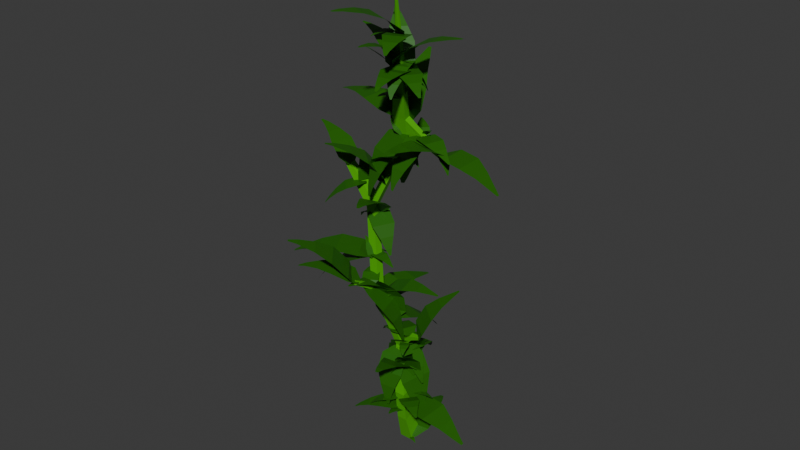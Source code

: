 # Source: 3.blend  (saved by Blender 4.0.36; exported with 4.5.12 LTS)
import bpy
from mathutils import Matrix  # noqa: F401  (used for matrix-valued properties, if any)

bpy.ops.wm.read_factory_settings(use_empty=True)
scene = bpy.context.scene
scene.name = 'Scene'

# ---- collections
col_collection = bpy.data.collections.new('Collection'); scene.collection.children.link(col_collection)

# ---- materials (node trees are filled in below, after node groups)
mat_material_006 = bpy.data.materials.new('Material.006')
mat_material_006.use_transparent_shadow = False
mat_material_005 = bpy.data.materials.new('Material.005')
mat_material_005.use_transparent_shadow = False

# ---- material node trees
mat_material_006.use_nodes = True; mat_material_006.node_tree.nodes.clear()
_N = mat_material_006.node_tree.nodes; _L = mat_material_006.node_tree.links
n0 = _N.new('ShaderNodeBsdfPrincipled'); n0.name = 'Principled BSDF'; n0.location = (10, 300)
n0.distribution = 'GGX'
n0.subsurface_method = 'RANDOM_WALK_SKIN'
n0.inputs[0].default_value = (0.07013, 0.3972, 0.0, 1.0)
n0.inputs[3].default_value = 1.45
n0.inputs[27].default_value = (0.0, 0.0, 0.0, 1.0)
n0.inputs[28].default_value = 1.0
n1 = _N.new('ShaderNodeOutputMaterial'); n1.name = 'Material Output'; n1.location = (300, 300)
_L.new(n0.outputs[0], n1.inputs[0])
n1.is_active_output = True
mat_material_005.use_nodes = True; mat_material_005.node_tree.nodes.clear()
_N = mat_material_005.node_tree.nodes; _L = mat_material_005.node_tree.links
n0 = _N.new('ShaderNodeBsdfPrincipled'); n0.name = 'Principled BSDF'; n0.location = (10, 300)
n0.distribution = 'GGX'
n0.subsurface_method = 'RANDOM_WALK_SKIN'
n0.inputs[0].default_value = (0.01744, 0.1336, 0.0, 1.0)
n0.inputs[3].default_value = 1.45
n0.inputs[27].default_value = (0.0, 0.0, 0.0, 1.0)
n0.inputs[28].default_value = 1.0
n1 = _N.new('ShaderNodeOutputMaterial'); n1.name = 'Material Output'; n1.location = (300, 300)
_L.new(n0.outputs[0], n1.inputs[0])
n1.is_active_output = True

# ---- world
world_world = bpy.data.worlds.new('World'); scene.world = world_world
world_world.use_nodes = True; world_world.node_tree.nodes.clear()
_N = world_world.node_tree.nodes; _L = world_world.node_tree.links
n0 = _N.new('ShaderNodeOutputWorld'); n0.name = 'World Output'; n0.location = (300, 300)
n1 = _N.new('ShaderNodeBackground'); n1.name = 'Background'; n1.location = (10, 300)
n1.inputs[0].default_value = (0.05088, 0.05088, 0.05088, 1.0)
_L.new(n1.outputs[0], n0.inputs[0])
n0.is_active_output = True
world_world.color = (0.05088, 0.05088, 0.05088)
world_world.use_sun_shadow = False
world_world.sun_shadow_jitter_overblur = 0.0

# ---- meshes
me_cube_005 = bpy.data.meshes.new('Cube.005')
me_cube_005.from_pydata([(1.309, -11.22, -30.14), (1.571, -10.88, -26.1), (1.309, -9.219, -30.14), (1.571, -9.403, -26.1), (3.309, -11.22, -30.14), (3.048, -10.88, -26.1), (3.309, -9.219, -30.14), (3.048, -9.403, -26.1), (1.571, -9.9, -21.84), (1.571, -8.423, -21.84), (3.048, -8.423, -21.84), (3.048, -9.9, -21.84), (0.3117, -6.176, -16.36), (0.3117, -4.959, -16.36), (1.528, -4.959, -16.36), (1.528, -6.176, -16.36), (-2.62, -4.919, -7.937), (-2.62, -3.703, -7.937), (-1.404, -3.703, -7.937), (-1.404, -4.919, -7.937), (-4.943, 0.4581, 1.43), (-4.943, 1.674, 1.43), (-3.726, 1.674, 1.43), (-3.726, 0.4581, 1.43), (-1.186, 5.812, 9.736), (-1.186, 7.028, 9.736), (0.03051, 7.028, 9.736), (0.03051, 5.812, 9.736), (0.6582, 7.16, 22.72), (0.6582, 7.85, 22.72), (1.516, 7.633, 22.15), (1.516, 6.943, 22.15), (0.9757, 9.124, 29.92), (1.015, 9.561, 30.09), (1.51, 9.157, 30.48), (1.471, 8.721, 30.31), (-0.03641, -4.81, -15.36), (1.18, -4.81, -15.36), (1.18, -6.027, -15.36), (-0.03641, -6.027, -15.36), (3.223, -5.175, -14.41), (3.223, -5.901, -14.41), (3.016, -5.086, -13.81), (3.016, -5.811, -13.81), (4.576, -5.288, -13.82), (4.576, -5.756, -13.82), (4.442, -5.23, -13.43), (4.442, -5.698, -13.43), (-1.631, -3.176, -7.02), (-1.631, -4.393, -7.02), (-2.848, -4.393, -7.02), (-2.848, -3.176, -7.02), (-3.205, 1.201, 2.582), (-4.422, 1.201, 2.582), (-4.422, 2.417, 2.582), (-3.205, 2.417, 2.582), (0.2792, 7.121, 13.18), (0.2792, 6.219, 13.18), (-1.858, 6.219, 13.18), (-1.858, 7.121, 13.18), (-1.685, -7.874, -4.133), (-2.428, -7.874, -4.133), (-1.824, -7.553, -3.574), (-2.566, -7.553, -3.574), (-8.85, 2.37, 6.654), (-8.85, 3.03, 6.654), (-8.567, 2.773, 7.279), (-8.567, 3.433, 7.279), (2.47, 6.8, 9.851), (2.47, 6.101, 9.851), (2.635, 6.197, 11.05), (2.635, 6.868, 11.05), (5.105, 6.362, 8.565), (5.105, 5.811, 8.565), (5.235, 5.887, 9.508), (5.235, 6.416, 9.508), (0.4245, -4.457, -7.319), (-2.64, -3.841, -7.537), (0.09191, -5.54, -5.704), (-2.973, -4.923, -5.922), (-0.6107, -4.031, -8.581), (-1.595, -3.833, -8.651), (-0.8265, -6.71, -4.742), (-2.715, -6.33, -4.877), (-1.675, -7.959, -4.066), (-2.513, -7.79, -4.126), (-2.034, -8.678, -3.769), (-2.324, -8.619, -3.79), (-3.748, -2.303, -4.085), (-3.528, -2.045, -4.177), (-3.915, -2.158, -4.078), (-3.695, -1.9, -4.169), (-3.584, -2.296, -4.178), (-3.513, -2.213, -4.207), (-4.018, -2.002, -4.145), (-3.882, -1.843, -4.202), (-4.113, -1.871, -4.235), (-4.053, -1.801, -4.26), (-4.169, -1.813, -4.288), (-4.148, -1.789, -4.297), (6.552, 8.346, 8.859), (6.645, 4.421, 10.25), (9.128, 8.24, 8.389), (9.221, 4.315, 9.778), (5.039, 6.701, 9.029), (5.068, 5.441, 9.475), (11.09, 7.175, 7.644), (11.15, 4.756, 8.5), (12.73, 6.105, 6.65), (12.76, 5.032, 7.03), (13.54, 5.629, 6.003), (13.55, 5.257, 6.135), (2.87, 5.462, 10.03), (1.658, 5.844, 9.896), (2.715, 4.811, 9.583), (1.503, 5.194, 9.448), (2.549, 6.07, 10.06), (2.16, 6.193, 10.02), (2.41, 4.469, 9.024), (1.663, 4.705, 8.941), (2.169, 4.231, 8.441), (1.838, 4.336, 8.404), (2.089, 4.119, 8.12), (1.974, 4.155, 8.107), (1.581, 6.739, 17.89), (-1.676, 8.559, 17.24), (1.084, 6.673, 20.22), (-2.173, 8.493, 19.57), (0.3452, 6.934, 16.28), (-0.7005, 7.519, 16.07), (-0.2305, 6.423, 21.89), (-2.238, 7.544, 21.49), (-1.55, 5.911, 23.3), (-2.441, 6.409, 23.12), (-2.18, 5.511, 24.02), (-2.489, 5.684, 23.96), (0.6223, -9.774, -28.77), (4.941, -9.123, -29.0), (0.2022, -7.062, -28.98), (4.521, -6.411, -29.21), (2.459, -11.09, -29.43), (3.845, -10.88, -29.5), (0.6642, -4.819, -29.91), (3.326, -4.418, -30.06), (1.069, -2.894, -31.12), (2.25, -2.716, -31.19), (1.154, -1.948, -31.85), (1.564, -1.887, -31.87), (0.3611, 6.153, 8.969), (0.001302, 4.741, 9.468), (1.235, 5.834, 8.696), (0.8753, 4.422, 9.195), (-0.3487, 5.741, 9.087), (-0.4642, 5.287, 9.247), (1.776, 5.249, 8.344), (1.554, 4.379, 8.651), (2.195, 4.702, 7.912), (2.097, 4.315, 8.049), (2.401, 4.453, 7.642), (2.366, 4.319, 7.689), (0.7611, 6.093, 16.88), (-0.8235, 6.497, 16.74), (0.5211, 5.414, 17.62), (-1.063, 5.818, 17.48), (0.264, 6.435, 16.24), (-0.2447, 6.565, 16.19), (-0.007896, 4.753, 18.01), (-0.9846, 5.002, 17.92), (-0.4937, 4.073, 18.23), (-0.927, 4.183, 18.2), (-0.7027, 3.686, 18.32), (-0.853, 3.724, 18.31), (1.106, 6.606, 10.8), (2.408, 7.726, 10.4), (0.4987, 7.449, 11.19), (1.801, 8.569, 10.79), (1.823, 6.6, 10.18), (2.241, 6.96, 10.05), (0.1467, 8.381, 11.16), (0.9497, 9.072, 10.92), (-0.2178, 9.221, 10.99), (0.1384, 9.527, 10.88), (-0.4561, 9.622, 10.87), (-0.3325, 9.729, 10.83), (-0.8531, -1.637, -8.49), (0.08258, -4.806, -7.37), (1.183, -0.9041, -8.117), (2.118, -4.073, -6.996), (-1.482, -3.381, -8.792), (-1.182, -4.399, -8.432), (3.148, -1.068, -8.137), (3.725, -3.021, -7.446), (4.949, -1.303, -8.445), (5.205, -2.17, -8.138), (5.86, -1.363, -8.721), (5.949, -1.664, -8.614), (-2.021, -3.244, -7.728), (-0.7259, -7.182, -6.335), (-0.1346, -3.332, -9.73), (1.161, -7.27, -8.337), (-3.041, -4.986, -6.516), (-2.625, -6.25, -6.068), (1.15, -4.47, -11.51), (1.949, -6.897, -10.65), (2.013, -5.651, -13.3), (2.367, -6.728, -12.91), (2.333, -6.197, -14.31), (2.456, -6.571, -14.18), (-0.515, 6.123, 8.58), (-1.01, 6.153, 8.57), (-0.5313, 5.944, 8.836), (-1.026, 5.974, 8.826), (-0.696, 6.168, 8.389), (-0.855, 6.178, 8.386), (-0.6424, 5.74, 8.993), (-0.9476, 5.758, 8.986), (-0.7431, 5.525, 9.104), (-0.8785, 5.533, 9.101), (-0.7814, 5.404, 9.152), (-0.8284, 5.407, 9.151), (-0.1614, 8.032, 20.88), (2.485, 8.266, 20.8), (-0.2638, 8.642, 19.32), (2.383, 8.876, 19.24), (0.9254, 7.389, 21.55), (1.775, 7.464, 21.53), (0.1924, 8.772, 17.9), (1.824, 8.916, 17.85), (0.6182, 8.662, 16.56), (1.342, 8.726, 16.54), (0.7686, 8.532, 15.87), (1.02, 8.554, 15.86), (3.515, 7.92, 25.53), (0.593, 6.794, 25.93), (4.259, 6.302, 26.41), (1.337, 5.176, 26.81), (2.027, 8.16, 24.75), (1.089, 7.799, 24.87), (4.325, 4.549, 26.74), (2.524, 3.854, 26.98), (4.386, 2.883, 26.77), (3.587, 2.575, 26.88), (4.5, 2.031, 26.69), (4.222, 1.924, 26.73), (-8.362, 1.271, 8.052), (-7.912, 4.37, 6.956), (-9.701, 1.975, 9.492), (-9.251, 5.073, 8.396), (-7.85, 1.99, 6.5), (-7.706, 2.984, 6.148), (-11.1, 3.069, 10.09), (-10.83, 4.979, 9.411), (-12.55, 4.002, 10.41), (-12.43, 4.849, 10.11), (-13.36, 4.38, 10.54), (-13.32, 4.674, 10.43), (-0.2235, 6.548, 9.194), (-0.2069, 6.529, 9.2), (-0.2145, 6.559, 9.202), (-0.1978, 6.54, 9.209), (-0.22, 6.536, 9.188), (-0.2147, 6.53, 9.19), (-0.2016, 6.565, 9.206), (-0.1914, 6.553, 9.211), (-0.1891, 6.571, 9.209), (-0.1845, 6.565, 9.21), (-0.1828, 6.574, 9.209), (-0.1812, 6.572, 9.209), (2.531, -6.778, -19.56), (1.286, -9.383, -18.64), (3.063, -6.399, -17.77), (1.818, -9.003, -16.85), (2.186, -8.2, -20.28), (1.786, -9.037, -19.99), (3.685, -6.828, -16.23), (2.917, -8.434, -15.67), (4.46, -7.343, -14.93), (4.119, -8.055, -14.68), (4.958, -7.574, -14.31), (4.84, -7.821, -14.22), (2.84, -3.743, -12.75), (5.854, -6.092, -11.92), (3.629, -2.134, -11.06), (6.643, -4.482, -10.23), (3.885, -5.235, -13.8), (4.852, -5.989, -13.53), (5.196, -0.9957, -9.994), (7.053, -2.443, -9.482), (6.769, 0.1504, -9.308), (7.593, -0.4918, -9.081), (7.545, 0.8423, -9.06), (7.831, 0.6195, -8.981), (2.758, -8.76, -26.56), (3.428, -9.435, -26.32), (3.187, -8.319, -26.52), (3.857, -8.994, -26.28), (2.808, -9.279, -26.64), (3.023, -9.495, -26.57), (3.696, -8.114, -26.59), (4.109, -8.53, -26.44), (4.162, -7.949, -26.74), (4.346, -8.133, -26.68), (4.386, -7.851, -26.85), (4.45, -7.915, -26.83), (-2.794, -1.217, -4.219), (-3.117, -2.991, -3.591), (-1.612, -1.381, -4.075), (-1.935, -3.155, -3.447), (-3.551, -1.901, -4.347), (-3.655, -2.471, -4.145), (-0.7035, -1.961, -4.134), (-0.9023, -3.055, -3.747), (0.09925, -2.534, -4.344), (0.01107, -3.019, -4.173), (0.5171, -2.795, -4.518), (0.4865, -2.963, -4.458), (1.117, -5.626, -14.41), (3.048, -4.164, -14.93), (0.5606, -5.4, -15.85), (2.492, -3.938, -16.36), (2.358, -5.512, -13.93), (2.978, -5.043, -14.1), (0.694, -5.262, -17.23), (1.884, -4.361, -17.55), (0.9339, -5.314, -18.52), (1.462, -4.914, -18.66), (1.04, -5.434, -19.18), (1.223, -5.295, -19.23), (2.045, 6.705, 23.09), (-0.8903, 7.183, 22.92), (1.782, 5.628, 24.6), (-1.153, 6.106, 24.43), (1.035, 7.102, 21.91), (0.09291, 7.255, 21.85), (0.961, 4.461, 25.49), (-0.8482, 4.755, 25.39), (0.2063, 3.228, 26.11), (-0.5963, 3.358, 26.07), (-0.1055, 2.525, 26.38), (-0.3839, 2.57, 26.37), (-1.251, 5.325, 11.76), (-0.4277, 6.961, 11.18), (-2.05, 5.958, 12.41), (-1.227, 7.593, 11.83), (-0.6854, 5.603, 10.94), (-0.4211, 6.128, 10.75), (-2.729, 6.789, 12.57), (-2.221, 7.797, 12.21), (-3.424, 7.526, 12.57), (-3.199, 7.973, 12.42), (-3.831, 7.857, 12.55), (-3.753, 8.012, 12.49), (0.7744, 9.983, 21.32), (1.362, 5.648, 22.85), (3.017, 10.87, 22.96), (3.605, 6.534, 24.49), (0.2173, 7.719, 20.43), (0.4061, 6.328, 20.92), (5.41, 10.61, 23.99), (5.772, 7.936, 24.94), (7.762, 10.29, 24.59), (7.923, 9.101, 25.01), (9.017, 10.22, 24.75), (9.073, 9.804, 24.89), (2.815, -7.624, -22.43), (3.95, -8.768, -22.02), (3.553, -7.061, -22.91), (4.689, -8.204, -22.5), (2.786, -8.498, -22.24), (3.15, -8.865, -22.11), (4.314, -6.96, -23.45), (5.014, -7.665, -23.2), (4.955, -6.95, -24.05), (5.266, -7.262, -23.94), (5.24, -6.937, -24.4), (5.348, -7.045, -24.36), (2.8, -5.896, -15.14), (1.69, -6.542, -14.91), (3.229, -6.522, -14.82), (2.119, -7.168, -14.6), (2.154, -5.879, -15.41), (1.798, -6.086, -15.34), (3.372, -7.239, -14.72), (2.688, -7.637, -14.58), (3.499, -7.915, -14.74), (3.196, -8.092, -14.68), (3.595, -8.255, -14.79), (3.489, -8.317, -14.77), (1.146, -6.239, -16.57), (1.599, -4.718, -17.11), (0.4566, -5.798, -15.91), (0.909, -4.277, -16.45), (1.511, -5.919, -17.33), (1.656, -5.43, -17.51), (-0.2057, -5.164, -15.67), (0.07316, -4.226, -16.0), (-0.8888, -4.61, -15.58), (-0.7651, -4.194, -15.72), (-1.279, -4.372, -15.55), (-1.236, -4.228, -15.6), (-8.353, 2.673, 6.867), (-8.236, 2.578, 6.9), (-8.323, 2.735, 6.936), (-8.206, 2.639, 6.97), (-8.311, 2.615, 6.824), (-8.273, 2.584, 6.835), (-8.262, 2.778, 6.982), (-8.189, 2.719, 7.003), (-8.199, 2.822, 7.012), (-8.167, 2.795, 7.022), (-8.169, 2.848, 7.024), (-8.157, 2.839, 7.027), (1.807, -4.463, -15.15), (2.215, -5.082, -14.93), (2.144, -4.172, -14.95), (2.552, -4.791, -14.73), (1.836, -4.856, -15.28), (1.967, -5.055, -15.21), (2.555, -4.054, -14.86), (2.806, -4.436, -14.73), (2.95, -3.953, -14.85), (3.061, -4.122, -14.79), (3.149, -3.885, -14.86), (3.188, -3.944, -14.84), (-0.6934, 8.986, 20.26), (1.655, 7.731, 20.71), (-0.008667, 9.798, 18.94), (2.34, 8.542, 19.38), (-0.3077, 7.741, 20.9), (0.4461, 7.338, 21.05), (0.8654, 9.878, 17.69), (2.313, 9.104, 17.96), (1.568, 9.76, 16.45), (2.21, 9.417, 16.57), (1.839, 9.678, 15.77), (2.062, 9.559, 15.81), (2.86, 6.632, 21.61), (0.6226, 5.832, 21.89), (3.343, 5.217, 21.43), (1.105, 4.417, 21.71), (1.689, 7.142, 21.44), (0.9711, 6.886, 21.53), (3.242, 3.956, 20.95), (1.863, 3.463, 21.12), (3.112, 2.869, 20.32), (2.5, 2.651, 20.39), (3.095, 2.346, 19.92), (2.883, 2.27, 19.95), (-1.08, 1.324, 7.031), (-4.381, 4.117, 6.043), (-2.324, 0.7113, 9.454), (-5.625, 3.505, 8.466), (-1.991, 2.191, 5.001), (-3.05, 3.088, 4.683), (-4.32, 0.2112, 10.89), (-6.355, 1.933, 10.28), (-6.275, -0.5128, 11.96), (-7.178, 0.2513, 11.68), (-7.238, -1.045, 12.47), (-7.551, -0.7804, 12.37), (4.405, 6.017, 9.591), (4.888, 6.146, 9.545), (4.325, 6.245, 9.387), (4.808, 6.374, 9.342), (4.639, 5.888, 9.626), (4.794, 5.929, 9.611), (4.362, 6.4, 9.152), (4.659, 6.479, 9.124), (4.4, 6.506, 8.912), (4.532, 6.541, 8.9), (4.409, 6.547, 8.782), (4.454, 6.559, 8.777), (5.715, 6.494, 9.274), (5.276, 5.253, 9.714), (6.314, 6.105, 8.772), (5.875, 4.863, 9.211), (5.072, 6.233, 9.552), (4.931, 5.835, 9.693), (6.562, 5.545, 8.28), (6.291, 4.78, 8.55), (6.693, 5.048, 7.757), (6.573, 4.708, 7.877), (6.746, 4.828, 7.452), (6.704, 4.71, 7.494), (1.203, 7.373, 25.69), (-0.004234, 8.182, 25.4), (0.6664, 6.697, 26.04), (-0.541, 7.507, 25.75), (1.028, 7.953, 25.17), (0.6408, 8.213, 25.08), (-0.01293, 6.208, 26.05), (-0.7572, 6.707, 25.87), (-0.6196, 5.727, 25.93), (-0.9497, 5.949, 25.86), (-0.897, 5.445, 25.85), (-1.012, 5.522, 25.82), (0.7394, -6.448, -13.37), (2.153, -3.283, -14.49), (-1.327, -5.786, -14.11), (0.08654, -2.621, -15.22), (2.53, -5.852, -13.9), (2.984, -4.836, -14.26), (-2.602, -4.889, -15.45), (-1.73, -2.938, -16.14), (-3.644, -4.225, -16.93), (-3.257, -3.36, -17.23), (-4.189, -4.015, -17.73), (-4.055, -3.715, -17.84), (2.721, -9.521, -25.91), (0.6882, -9.67, -25.86), (2.799, -10.21, -24.84), (0.7667, -10.36, -24.78), (1.925, -9.466, -26.67), (1.272, -9.514, -26.65), (2.488, -11.08, -24.14), (1.235, -11.17, -24.11), (2.217, -11.99, -23.64), (1.661, -12.03, -23.62), (2.137, -12.5, -23.42), (1.944, -12.51, -23.41), (-3.205, -3.31, -3.469), (-2.672, -2.038, -3.918), (-3.62, -2.889, -2.773), (-3.087, -1.618, -3.222), (-2.962, -3.03, -4.156), (-2.79, -2.621, -4.3), (-4.045, -2.275, -2.435), (-3.717, -1.491, -2.713), (-4.52, -1.715, -2.218), (-4.374, -1.367, -2.341), (-4.807, -1.46, -2.119), (-4.757, -1.34, -2.161), (-1.77, 6.157, 8.53), (-0.8512, 4.65, 9.063), (-0.899, 6.822, 8.911), (0.01939, 5.316, 9.444), (-1.777, 5.203, 8.256), (-1.482, 4.72, 8.427), (0.1083, 7.052, 9.046), (0.6743, 6.123, 9.375), (1.063, 7.237, 9.016), (1.314, 6.825, 9.162), (1.544, 7.367, 8.941), (1.631, 7.225, 8.991), (-1.074, 8.009, 8.997), (-0.3677, 6.194, 9.639), (0.1363, 8.407, 8.791), (0.8427, 6.592, 9.433), (-1.492, 6.988, 9.047), (-1.266, 6.405, 9.253), (1.229, 8.261, 8.433), (1.665, 7.143, 8.828), (2.177, 8.062, 7.949), (2.37, 7.565, 8.124), (2.635, 7.989, 7.633), (2.702, 7.817, 7.694), (4.273, -6.642, -19.18), (1.263, -8.177, -18.64), (4.736, -6.807, -17.09), (1.726, -8.343, -16.54), (3.111, -7.616, -20.23), (2.145, -8.109, -20.06), (4.77, -7.736, -15.39), (2.915, -8.683, -15.06), (4.919, -8.829, -13.96), (4.096, -9.249, -13.81), (5.114, -9.426, -13.27), (4.829, -9.572, -13.21), (-2.527, -3.956, -9.311), (0.2745, -3.925, -9.322), (-2.547, -2.35, -10.04), (0.2541, -2.32, -10.05), (-1.456, -5.019, -9.318), (-0.5571, -5.009, -9.321), (-2.026, -1.246, -11.05), (-0.2992, -1.227, -11.05), (-1.559, -0.3867, -12.16), (-0.7931, -0.3783, -12.16), (-1.397, 0.0141, -12.79), (-1.132, 0.01701, -12.79), (2.927, 7.381, 11.21), (2.288, 6.544, 11.51), (3.352, 7.242, 11.74), (2.713, 6.405, 12.03), (2.542, 7.035, 10.93), (2.337, 6.766, 11.03), (3.665, 6.86, 12.11), (3.271, 6.344, 12.29), (3.989, 6.462, 12.37), (3.814, 6.233, 12.46), (4.185, 6.265, 12.48), (4.125, 6.185, 12.51), (-5.029, 2.558, 5.549), (-2.129, 4.706, 4.789), (-6.462, 4.243, 4.845), (-3.562, 6.391, 4.085), (-3.124, 2.221, 5.105), (-2.193, 2.91, 4.861), (-7.04, 5.787, 3.569), (-5.253, 7.111, 3.1), (-7.523, 7.02, 2.141), (-6.73, 7.607, 1.933), (-7.842, 7.549, 1.344), (-7.567, 7.752, 1.272), (2.454, -3.877, -19.04), (1.487, -8.319, -17.47), (4.035, -5.037, -21.35), (3.069, -9.479, -19.78), (0.5766, -4.926, -17.6), (0.2662, -6.352, -17.09), (4.464, -6.835, -23.34), (3.868, -9.573, -22.37), (4.473, -8.429, -25.32), (4.208, -9.644, -24.89), (4.391, -9.12, -26.44), (4.299, -9.541, -26.29), (2.03, -9.598, -22.02), (0.8337, -8.428, -22.43), (1.5, -10.35, -22.6), (0.3036, -9.175, -23.01), (2.017, -8.672, -22.07), (1.633, -8.296, -22.21), (0.9944, -10.65, -23.37), (0.2571, -9.928, -23.63), (0.6313, -10.87, -24.18), (0.3042, -10.55, -24.29), (0.505, -11.0, -24.61), (0.3916, -10.89, -24.65), (-4.065, -4.875, -3.214), (-5.596, -1.088, -4.554), (-6.393, -6.063, -3.912), (-7.924, -2.276, -5.252), (-3.104, -2.907, -3.961), (-3.595, -1.691, -4.391), (-8.3, -6.416, -5.377), (-9.243, -4.082, -6.202), (-9.827, -6.777, -7.016), (-10.25, -5.741, -7.382), (-10.51, -7.081, -7.919), (-10.66, -6.721, -8.046), (-4.626, 0.3349, -0.09745), (-4.7, 0.6589, -0.2121), (-4.793, 0.2541, -0.2182), (-4.867, 0.5781, -0.3328), (-4.526, 0.4947, -0.1172), (-4.55, 0.5988, -0.154), (-4.905, 0.2437, -0.3819), (-4.951, 0.4435, -0.4525), (-4.984, 0.2318, -0.5497), (-5.004, 0.3205, -0.5811), (-5.015, 0.216, -0.6391), (-5.022, 0.2467, -0.65), (1.791, 8.885, 30.04), (1.252, 9.008, 30.0), (1.725, 8.696, 30.33), (1.185, 8.819, 30.28), (1.612, 8.964, 29.81), (1.439, 9.004, 29.8), (1.555, 8.493, 30.49), (1.223, 8.569, 30.47), (1.398, 8.277, 30.61), (1.251, 8.31, 30.6), (1.331, 8.151, 30.67), (1.28, 8.163, 30.66), (-2.977, -5.667, -5.656), (-1.104, -4.544, -6.053), (-3.69, -4.466, -5.619), (-1.816, -3.343, -6.016), (-1.934, -5.933, -6.175), (-1.333, -5.572, -6.302), (-3.964, -3.31, -6.025), (-2.809, -2.618, -6.27), (-4.229, -2.312, -6.578), (-3.716, -2.005, -6.687), (-4.423, -1.841, -6.909), (-4.245, -1.735, -6.947), (3.519, 7.491, 11.01), (2.691, 4.918, 11.92), (5.231, 6.954, 11.05), (4.403, 4.382, 11.96), (2.223, 6.675, 10.9), (1.957, 5.849, 11.2), (6.413, 5.883, 10.82), (5.902, 4.298, 11.38), (7.42, 4.859, 10.37), (7.194, 4.155, 10.62), (7.945, 4.384, 10.04), (7.867, 4.14, 10.13), (1.53, 6.671, 21.81), (0.9899, 7.032, 21.68), (1.327, 6.474, 22.12), (0.7863, 6.835, 21.99), (1.406, 6.844, 21.52), (1.233, 6.959, 21.48), (1.026, 6.309, 22.26), (0.6929, 6.532, 22.19), (0.7429, 6.126, 22.36), (0.5951, 6.224, 22.32), (0.6085, 6.011, 22.39), (0.5572, 6.045, 22.38), (-2.522, 6.405, 16.32), (0.5793, 8.348, 15.64), (-3.712, 7.781, 14.85), (-0.6102, 9.724, 14.16), (-0.5599, 6.01, 16.44), (0.4357, 6.633, 16.22), (-3.937, 8.88, 13.06), (-2.025, 10.08, 12.64), (-4.046, 9.637, 11.25), (-3.198, 10.17, 11.07), (-4.16, 9.903, 10.28), (-3.866, 10.09, 10.21), (-0.7843, -4.576, -9.564), (-0.6994, -5.186, -9.348), (-0.5646, -4.664, -9.9), (-0.4798, -5.275, -9.684), (-0.961, -4.787, -9.345), (-0.9337, -4.983, -9.276), (-0.4617, -4.882, -10.18), (-0.4094, -5.259, -10.05), (-0.421, -5.092, -10.45), (-0.3978, -5.259, -10.39), (-0.418, -5.187, -10.6), (-0.4099, -5.245, -10.58), (4.297, 4.767, 11.48), (0.729, 5.286, 11.3), (4.016, 2.609, 10.83), (0.4485, 3.128, 10.65), (3.156, 6.319, 11.23), (2.01, 6.486, 11.17), (3.16, 1.14, 9.701), (0.9608, 1.46, 9.588), (2.427, -0.0482, 8.403), (1.452, 0.09381, 8.353), (2.161, -0.6344, 7.655), (1.822, -0.5851, 7.638), (-3.409, -4.843, -2.274), (-5.794, -0.8435, -3.689), (-6.043, -6.071, -1.307), (-8.427, -2.072, -2.722), (-2.962, -2.965, -4.046), (-3.727, -1.681, -4.5), (-8.731, -6.615, -1.525), (-10.2, -4.15, -2.397), (-11.15, -7.251, -2.119), (-11.8, -6.158, -2.506), (-12.33, -7.734, -2.505), (-12.55, -7.355, -2.639), (-3.311, 4.815, 8.146), (0.07985, 7.109, 7.334), (-4.498, 5.822, 6.03), (-1.108, 8.116, 5.218), (-1.126, 4.63, 8.638), (-0.03795, 5.366, 8.378), (-4.549, 6.561, 3.79), (-2.459, 7.975, 3.29), (-4.44, 6.935, 1.621), (-3.513, 7.562, 1.399), (-4.432, 6.976, 0.481), (-4.11, 7.193, 0.404), (2.66, -7.307, -17.22), (-1.072, -7.743, -17.06), (2.808, -9.114, -18.74), (-0.9238, -9.55, -18.58), (1.104, -6.09, -16.77), (-0.09367, -6.229, -16.73), (2.146, -10.26, -20.4), (-0.1545, -10.52, -20.31), (1.516, -11.04, -22.12), (0.496, -11.16, -22.08), (1.286, -11.35, -23.07), (0.9322, -11.4, -23.05), (3.555, 6.66, 26.8), (-0.6097, 8.433, 26.18), (2.596, 5.222, 29.1), (-1.568, 6.995, 28.47), (2.336, 7.563, 24.87), (0.9992, 8.132, 24.66), (0.8459, 3.824, 30.39), (-1.721, 4.917, 30.0), (-0.7982, 2.292, 31.26), (-1.937, 2.777, 31.09), (-1.55, 1.371, 31.65), (-1.945, 1.54, 31.59), (-1.602, 4.949, 8.414), (-1.563, 4.983, 8.402), (-1.624, 4.971, 8.402), (-1.585, 5.005, 8.39), (-1.574, 4.946, 8.408), (-1.561, 4.957, 8.404), (-1.634, 4.991, 8.382), (-1.61, 5.012, 8.374), (-1.641, 5.007, 8.36), (-1.631, 5.016, 8.357), (-1.646, 5.013, 8.348), (-1.643, 5.016, 8.347), (1.882, -4.002, -17.44), (1.215, -6.649, -16.5), (3.297, -4.682, -18.35), (2.63, -7.329, -17.42), (0.5773, -4.688, -16.95), (0.3631, -5.538, -16.65), (4.029, -5.801, -19.29), (3.618, -7.433, -18.71), (4.512, -6.823, -20.31), (4.33, -7.547, -20.05), (4.727, -7.281, -20.92), (4.664, -7.532, -20.83), (-5.351, 0.6691, 4.887), (-7.335, 2.516, 4.234), (-6.537, -0.6238, 4.834), (-8.521, 1.223, 4.181), (-5.358, 2.023, 4.238), (-5.995, 2.616, 4.028), (-7.781, -1.371, 4.22), (-9.005, -0.2326, 3.818), (-8.827, -2.05, 3.437), (-9.37, -1.545, 3.258), (-9.288, -2.452, 2.982), (-9.476, -2.277, 2.92), (1.752, -11.22, -22.07), (0.8893, -9.611, -22.64), (0.6969, -11.81, -22.13), (-0.1654, -10.19, -22.7), (2.066, -10.37, -22.55), (1.789, -9.847, -22.73), (-0.2584, -12.04, -22.58), (-0.7899, -11.05, -22.93), (-1.064, -12.28, -23.14), (-1.299, -11.84, -23.3), (-1.438, -12.46, -23.46), (-1.52, -12.31, -23.52), (-1.245, -6.041, -17.1), (0.8035, -3.959, -17.83), (-1.986, -5.927, -18.84), (0.06241, -3.846, -19.58), (0.2375, -5.663, -16.56), (0.8952, -4.995, -16.8), (-1.881, -5.794, -20.53), (-0.6185, -4.511, -20.99), (-1.612, -5.865, -22.1), (-1.052, -5.296, -22.3), (-1.478, -6.018, -22.9), (-1.283, -5.82, -22.97), (1.123, 4.698, 11.18), (-3.112, 6.26, 10.63), (0.3672, 2.219, 9.965), (-3.868, 3.781, 9.413), (0.1235, 6.925, 10.99), (-1.236, 7.427, 10.82), (-0.8643, 0.7994, 8.211), (-3.475, 1.762, 7.871), (-1.853, -0.2827, 6.309), (-3.011, 0.1445, 6.158), (-2.208, -0.8247, 5.248), (-2.61, -0.6765, 5.196), (-1.823, -8.856, -2.56), (-3.484, -5.652, -3.693), (-3.821, -9.493, -1.431), (-5.482, -6.289, -2.564), (-1.538, -7.57, -4.113), (-2.071, -6.542, -4.477), (-5.944, -9.676, -1.257), (-6.968, -7.701, -1.956), (-7.914, -9.979, -1.394), (-8.368, -9.103, -1.704), (-8.899, -10.27, -1.521), (-9.057, -9.963, -1.629), (-3.307, -5.442, -7.949), (-2.602, -3.884, -8.501), (-4.339, -4.978, -7.956), (-3.634, -3.42, -8.507), (-2.504, -5.191, -8.427), (-2.278, -4.691, -8.604), (-5.067, -4.389, -8.349), (-4.633, -3.429, -8.688), (-5.72, -3.915, -8.848), (-5.527, -3.489, -8.999), (-6.074, -3.731, -9.134), (-6.007, -3.584, -9.187), (1.362, -3.674, -11.81), (-2.73, -5.069, -11.31), (1.642, -3.532, -9.087), (-2.45, -4.927, -8.594), (-0.1141, -4.936, -13.12), (-1.428, -5.384, -12.96), (1.314, -4.363, -6.796), (-1.208, -5.223, -6.492), (1.139, -5.467, -4.789), (0.02017, -5.848, -4.654), (1.199, -6.103, -3.785), (0.8105, -6.235, -3.738), (-2.645, 7.394, 14.08), (1.812, 7.797, 13.94), (-2.757, 9.351, 16.1), (1.7, 9.753, 15.96), (-0.9607, 6.973, 12.41), (0.4703, 7.102, 12.36), (-2.056, 11.53, 17.19), (0.6915, 11.77, 17.1), (-1.461, 13.71, 17.86), (-0.2421, 13.82, 17.82), (-1.289, 14.9, 18.11), (-0.8664, 14.94, 18.1), (2.271, 6.761, 9.838), (2.314, 6.725, 9.851), (2.295, 6.786, 9.829), (2.338, 6.75, 9.842), (2.274, 6.73, 9.84), (2.287, 6.719, 9.844), (2.323, 6.796, 9.815), (2.349, 6.774, 9.823), (2.347, 6.803, 9.799), (2.359, 6.793, 9.802), (2.358, 6.807, 9.788), (2.362, 6.803, 9.79), (-1.389, 5.244, 5.803), (-4.231, 2.144, 6.899), (-0.01567, 4.808, 8.129), (-2.858, 1.708, 9.225), (-2.831, 3.841, 4.608), (-3.743, 2.846, 4.96), (0.9473, 3.375, 9.877), (-0.8045, 1.464, 10.55), (1.998, 1.844, 11.22), (1.221, 0.9959, 11.52), (2.674, 1.069, 11.82), (2.404, 0.7744, 11.92), (-1.095, -4.728, -17.48), (3.026, -3.814, -17.8), (-1.68, -2.636, -19.02), (2.441, -1.722, -19.34), (0.8301, -5.933, -17.29), (2.153, -5.64, -17.4), (-1.314, -1.184, -20.89), (1.226, -0.6214, -21.08), (-0.9524, -0.1373, -22.83), (0.1743, 0.1125, -22.91), (-0.8713, 0.2988, -23.9), (-0.4804, 0.3855, -23.93), (-2.913, 2.346, 0.1438), (-4.245, -0.3781, 1.107), (-1.48, 1.312, -0.7977), (-2.811, -1.412, 0.166), (-4.494, 1.879, 0.6089), (-4.922, 1.005, 0.9182), (-0.876, -0.05122, -1.803), (-1.697, -1.73, -1.209), (-0.5162, -1.258, -2.916), (-0.8803, -2.003, -2.652), (-0.3489, -1.797, -3.577), (-0.4753, -2.056, -3.486), (1.652, -11.52, -23.6), (0.1677, -9.152, -24.43), (0.07598, -12.36, -23.17), (-1.409, -9.99, -24.0), (1.938, -10.33, -24.58), (1.461, -9.571, -24.85), (-1.503, -12.75, -23.43), (-2.418, -11.29, -23.95), (-2.902, -13.18, -23.91), (-3.308, -12.53, -24.14), (-3.575, -13.49, -24.2), (-3.716, -13.27, -24.28), (-0.0129, -6.562, -15.25), (3.538, -3.811, -16.22), (-1.173, -5.979, -17.83), (2.378, -3.227, -18.81), (2.333, -6.414, -14.47), (3.473, -5.531, -14.79), (-1.052, -5.569, -20.4), (1.137, -3.873, -21.0), (-0.7265, -5.523, -22.8), (0.2446, -4.771, -23.07), (-0.5925, -5.673, -24.04), (-0.2557, -5.412, -24.13), (-1.439, 1.5, 1.82), (-4.903, 0.5958, 2.14), (-0.9571, 0.3129, 3.685), (-4.421, -0.5913, 4.005), (-2.923, 1.35, 0.5876), (-4.035, 1.06, 0.6903), (-1.139, -1.295, 4.913), (-3.274, -1.853, 5.11), (-1.26, -2.967, 5.804), (-2.207, -3.214, 5.891), (-1.213, -3.87, 6.189), (-1.542, -3.956, 6.219), (-1.612, -4.4, -12.65), (0.005823, -3.468, -12.98), (-2.233, -3.472, -13.07), (-0.6149, -2.54, -13.4), (-0.6451, -4.68, -12.82), (-0.1257, -4.381, -12.92), (-2.409, -2.671, -13.76), (-1.412, -2.096, -13.97), (-2.549, -2.035, -14.52), (-2.107, -1.78, -14.61), (-2.661, -1.759, -14.95), (-2.507, -1.671, -14.98), (4.461, -8.898, -22.3), (2.867, -10.81, -21.62), (5.668, -9.613, -21.48), (4.073, -11.53, -20.81), (3.297, -9.433, -22.84), (2.785, -10.05, -22.62), (6.441, -10.77, -21.04), (5.458, -11.95, -20.63), (7.169, -11.91, -20.85), (6.733, -12.43, -20.67), (7.598, -12.47, -20.83), (7.447, -12.65, -20.77), (0.3315, 7.535, 22.29), (0.7378, 8.135, 22.08), (0.1187, 7.797, 22.62), (0.5249, 8.398, 22.41), (0.517, 7.647, 21.95), (0.6474, 7.84, 21.88), (-0.06321, 8.155, 22.77), (0.1872, 8.525, 22.64), (-0.269, 8.486, 22.85), (-0.158, 8.65, 22.8), (-0.399, 8.643, 22.89), (-0.3604, 8.7, 22.87), (-3.324, -1.125, -4.267), (-2.597, -1.432, -4.158), (-3.122, -0.7286, -4.499), (-2.395, -1.036, -4.39), (-3.17, -1.521, -4.209), (-2.937, -1.619, -4.174), (-2.83, -0.5318, -4.779), (-2.382, -0.721, -4.712), (-2.577, -0.3958, -5.086), (-2.378, -0.4797, -5.057), (-2.47, -0.3296, -5.264), (-2.401, -0.3587, -5.254), (3.03, 7.907, 20.6), (1.33, 5.574, 21.42), (4.587, 6.896, 20.95), (2.888, 4.564, 21.77), (1.524, 7.427, 20.26), (0.9781, 6.678, 20.53), (5.511, 5.473, 20.92), (4.463, 4.035, 21.43), (6.309, 4.131, 20.64), (5.844, 3.493, 20.87), (6.757, 3.487, 20.4), (6.595, 3.266, 20.48), (-5.259, -0.1423, 0.9148), (-4.955, 0.6873, 0.6213), (-5.762, -0.06049, 0.6252), (-5.458, 0.7692, 0.3318), (-4.807, 0.06172, 0.844), (-4.709, 0.3281, 0.7498), (-6.047, 0.09819, 0.2122), (-5.86, 0.6096, 0.03126), (-6.261, 0.2036, -0.2177), (-6.178, 0.4305, -0.298), (-6.367, 0.2237, -0.4484), (-6.338, 0.3024, -0.4762), (4.131, -7.13, -18.7), (0.08264, -7.612, -18.53), (4.377, -8.415, -16.49), (0.3288, -8.897, -16.32), (2.517, -7.158, -20.19), (1.218, -7.313, -20.14), (3.853, -10.12, -15.02), (1.357, -10.41, -14.92), (3.408, -11.92, -13.93), (2.301, -12.05, -13.88), (3.3, -12.92, -13.44), (2.916, -12.96, -13.42), (-0.08253, 5.904, 22.18), (2.433, 8.364, 21.31), (-0.658, 7.14, 24.0), (1.858, 9.6, 23.13), (0.7972, 6.436, 20.52), (1.605, 7.226, 20.24), (-1.04, 8.9, 24.98), (0.5104, 10.42, 24.44), (-1.584, 10.61, 25.65), (-0.8965, 11.28, 25.41), (-1.995, 11.46, 25.95), (-1.756, 11.69, 25.87), (-0.3867, -5.069, -16.78), (1.555, -6.079, -16.42), (0.2801, -3.859, -16.98), (2.222, -4.87, -16.62), (0.00365, -6.193, -16.87), (0.6271, -6.518, -16.76), (1.215, -3.156, -17.43), (2.412, -3.779, -17.21), (2.053, -2.588, -18.02), (2.584, -2.864, -17.92), (2.43, -2.287, -18.39), (2.614, -2.382, -18.35), (3.773, -6.476, -25.03), (3.654, -10.8, -23.5), (6.649, -6.629, -25.24), (6.53, -10.95, -23.71), (2.072, -8.267, -25.02), (2.034, -9.655, -24.53), (8.872, -7.83, -25.82), (8.798, -10.49, -24.88), (10.77, -9.033, -26.72), (10.74, -10.22, -26.3), (11.73, -9.569, -27.33), (11.72, -9.979, -27.18), (1.758, -6.69, -17.39), (1.805, -6.592, -17.43), (1.734, -6.702, -17.46), (1.781, -6.604, -17.49), (1.805, -6.655, -17.37), (1.82, -6.624, -17.38), (1.74, -6.702, -17.52), (1.769, -6.642, -17.54), (1.754, -6.706, -17.58), (1.767, -6.68, -17.59), (1.762, -6.713, -17.61), (1.767, -6.703, -17.61), (7.027, 5.191, 10.31), (2.819, 6.35, 9.896), (6.332, 3.357, 12.25), (2.124, 4.517, 11.84), (5.735, 6.156, 8.583), (4.384, 6.529, 8.451), (4.877, 1.602, 13.22), (2.284, 2.317, 12.97), (3.542, -0.2018, 13.79), (2.391, 0.1153, 13.67), (2.963, -1.23, 14.0), (2.564, -1.12, 13.96), (0.8488, 7.957, 24.9), (1.758, 8.347, 24.76), (0.6099, 8.37, 24.49), (1.519, 8.759, 24.35), (1.351, 7.773, 24.95), (1.642, 7.898, 24.91), (0.6193, 8.67, 24.01), (1.179, 8.91, 23.93), (0.646, 8.875, 23.53), (0.8945, 8.981, 23.49), (0.64, 8.95, 23.26), (0.7262, 8.987, 23.25), (1.261, 7.63, 20.56), (1.058, 7.421, 20.64), (1.399, 7.5, 20.57), (1.196, 7.291, 20.65), (1.102, 7.613, 20.54), (1.037, 7.546, 20.56), (1.463, 7.345, 20.55), (1.338, 7.216, 20.59), (1.515, 7.203, 20.5), (1.459, 7.146, 20.52), (1.545, 7.135, 20.46), (1.526, 7.115, 20.47), (-2.729, 5.178, 14.71), (-2.578, 9.256, 13.27), (-5.291, 5.569, 15.54), (-5.14, 9.647, 14.1), (-1.485, 6.293, 13.08), (-1.436, 7.602, 12.62), (-7.561, 6.45, 15.31), (-7.468, 8.963, 14.42), (-9.672, 7.116, 14.74), (-9.631, 8.231, 14.35), (-10.78, 7.308, 14.39), (-10.77, 7.695, 14.25), (-6.177, 1.417, 4.697), (-5.464, 3.399, 3.996), (-6.202, 1.891, 6.012), (-5.488, 3.873, 5.311), (-6.23, 2.009, 3.66), (-6.001, 2.645, 3.435), (-6.43, 2.76, 6.888), (-5.991, 3.982, 6.455), (-6.817, 3.586, 7.624), (-6.622, 4.128, 7.432), (-7.091, 3.969, 8.006), (-7.023, 4.157, 7.94), (-3.905, -3.262, -8.993), (0.0774, -4.267, -8.638), (-3.261, -0.7507, -9.113), (0.7218, -1.756, -8.757), (-2.71, -5.076, -9.447), (-1.431, -5.399, -9.333), (-1.93, 1.029, -9.816), (0.5245, 0.4093, -9.597), (-0.7263, 2.552, -10.8), (0.3628, 2.277, -10.7), (-0.2149, 3.341, -11.42), (0.1629, 3.246, -11.39), (3.414, -10.92, -29.67), (3.22, -11.43, -29.49), (3.756, -11.03, -29.62), (3.562, -11.54, -29.44), (3.154, -11.08, -29.71), (3.092, -11.24, -29.66), (3.997, -11.25, -29.63), (3.877, -11.56, -29.52), (4.207, -11.46, -29.69), (4.154, -11.6, -29.64), (4.319, -11.56, -29.74), (4.3, -11.61, -29.72), (-1.512, 6.383, 10.88), (-1.404, 6.506, 10.83), (-1.561, 6.392, 10.78), (-1.453, 6.516, 10.74), (-1.427, 6.406, 10.9), (-1.393, 6.445, 10.89), (-1.562, 6.404, 10.69), (-1.496, 6.48, 10.66), (-1.553, 6.405, 10.6), (-1.524, 6.439, 10.59), (-1.549, 6.399, 10.55), (-1.538, 6.411, 10.55), (3.179, 6.557, 21.21), (0.1191, 6.065, 21.38), (3.506, 4.831, 22.07), (0.4453, 4.339, 22.24), (1.852, 7.109, 20.36), (0.8697, 6.951, 20.41), (3.191, 3.125, 22.33), (1.305, 2.822, 22.44), (2.909, 1.511, 22.31), (2.072, 1.376, 22.36), (2.85, 0.6691, 22.21), (2.559, 0.6225, 22.23), (0.1359, 5.97, 23.4), (0.175, 8.638, 22.45), (-1.075, 6.421, 24.62), (-1.036, 9.089, 23.68), (0.4907, 6.63, 22.07), (0.5032, 7.486, 21.77), (-2.382, 7.194, 25.13), (-2.358, 8.839, 24.54), (-3.71, 7.824, 25.4), (-3.699, 8.554, 25.14), (-4.44, 8.054, 25.51), (-4.437, 8.308, 25.42), (-2.316, -2.601, -13.37), (1.667, -3.481, -13.06), (-1.759, -0.6312, -14.93), (2.225, -1.512, -14.62), (-1.167, -4.421, -12.9), (0.1118, -4.704, -12.8), (-0.5954, 0.3732, -16.66), (1.86, -0.1696, -16.47), (0.409, 1.02, -18.46), (1.498, 0.7797, -18.37), (0.8027, 1.301, -19.47), (1.181, 1.218, -19.44), (3.513, -9.638, -22.72), (3.067, -10.22, -22.51), (3.85, -9.947, -22.86), (3.403, -10.53, -22.65), (3.109, -9.688, -22.67), (2.966, -9.874, -22.61), (3.984, -10.31, -23.05), (3.709, -10.67, -22.92), (4.072, -10.63, -23.28), (3.95, -10.79, -23.22), (4.119, -10.77, -23.42), (4.077, -10.83, -23.4), (-1.17, -9.045, -1.596), (-4.199, -5.656, -2.795), (-2.722, -9.559, 0.8691), (-5.75, -6.171, -0.3294), (-1.872, -7.982, -3.783), (-2.844, -6.894, -4.167), (-4.98, -9.842, 2.24), (-6.846, -7.754, 1.502), (-7.199, -10.36, 3.223), (-8.027, -9.433, 2.895), (-8.313, -10.8, 3.686), (-8.601, -10.48, 3.573)], [], [(0, 1, 3, 2), (2, 3, 7, 6), (6, 7, 5, 4), (4, 5, 1, 0), (2, 6, 4, 0), (7, 3, 9, 10), (11, 10, 14, 15), (5, 7, 10, 11), (3, 1, 8, 9), (1, 5, 11, 8), (37, 36, 17, 18), (9, 8, 12, 13), (8, 11, 15, 12), (10, 9, 13, 14), (49, 48, 22, 23), (38, 37, 18, 19), (36, 39, 16, 17), (39, 38, 19, 16), (53, 52, 27, 24), (51, 50, 20, 21), (50, 49, 23, 20), (48, 51, 21, 22), (57, 56, 30, 31), (55, 54, 25, 26), (52, 55, 26, 27), (54, 53, 24, 25), (28, 31, 35, 32), (59, 58, 28, 29), (58, 57, 31, 28), (56, 59, 29, 30), (34, 33, 32, 35), (30, 29, 33, 34), (31, 30, 34, 35), (29, 28, 32, 33), (12, 15, 38, 39), (13, 12, 39, 36), (38, 15, 41, 43), (14, 13, 36, 37), (43, 41, 45, 47), (37, 38, 43, 42), (15, 14, 40, 41), (14, 37, 42, 40), (45, 44, 46, 47), (41, 40, 44, 45), (42, 43, 47, 46), (40, 42, 46, 44), (18, 17, 51, 48), (16, 19, 60, 61), (17, 16, 50, 51), (19, 18, 48, 49), (20, 53, 66, 64), (23, 22, 55, 52), (22, 21, 54, 55), (20, 23, 52, 53), (26, 25, 59, 56), (24, 27, 57, 58), (25, 24, 58, 59), (27, 26, 68, 69), (61, 60, 62, 63), (49, 50, 63, 62), (19, 49, 62, 60), (50, 16, 61, 63), (65, 64, 66, 67), (53, 54, 67, 66), (21, 20, 64, 65), (54, 21, 65, 67), (68, 71, 75, 72), (57, 27, 69, 70), (26, 56, 71, 68), (56, 57, 70, 71), (73, 72, 75, 74), (69, 68, 72, 73), (71, 70, 74, 75), (70, 69, 73, 74), (76, 77, 79, 78), (77, 76, 80, 81), (78, 79, 83, 82), (82, 83, 85, 84), (84, 85, 87, 86), (88, 89, 91, 90), (89, 88, 92, 93), (90, 91, 95, 94), (94, 95, 97, 96), (96, 97, 99, 98), (100, 101, 103, 102), (101, 100, 104, 105), (102, 103, 107, 106), (106, 107, 109, 108), (108, 109, 111, 110), (112, 113, 115, 114), (113, 112, 116, 117), (114, 115, 119, 118), (118, 119, 121, 120), (120, 121, 123, 122), (124, 125, 127, 126), (125, 124, 128, 129), (126, 127, 131, 130), (130, 131, 133, 132), (132, 133, 135, 134), (136, 137, 139, 138), (137, 136, 140, 141), (138, 139, 143, 142), (142, 143, 145, 144), (144, 145, 147, 146), (148, 149, 151, 150), (149, 148, 152, 153), (150, 151, 155, 154), (154, 155, 157, 156), (156, 157, 159, 158), (160, 161, 163, 162), (161, 160, 164, 165), (162, 163, 167, 166), (166, 167, 169, 168), (168, 169, 171, 170), (172, 173, 175, 174), (173, 172, 176, 177), (174, 175, 179, 178), (178, 179, 181, 180), (180, 181, 183, 182), (184, 185, 187, 186), (185, 184, 188, 189), (186, 187, 191, 190), (190, 191, 193, 192), (192, 193, 195, 194), (196, 197, 199, 198), (197, 196, 200, 201), (198, 199, 203, 202), (202, 203, 205, 204), (204, 205, 207, 206), (208, 209, 211, 210), (209, 208, 212, 213), (210, 211, 215, 214), (214, 215, 217, 216), (216, 217, 219, 218), (220, 221, 223, 222), (221, 220, 224, 225), (222, 223, 227, 226), (226, 227, 229, 228), (228, 229, 231, 230), (232, 233, 235, 234), (233, 232, 236, 237), (234, 235, 239, 238), (238, 239, 241, 240), (240, 241, 243, 242), (244, 245, 247, 246), (245, 244, 248, 249), (246, 247, 251, 250), (250, 251, 253, 252), (252, 253, 255, 254), (256, 257, 259, 258), (257, 256, 260, 261), (258, 259, 263, 262), (262, 263, 265, 264), (264, 265, 267, 266), (268, 269, 271, 270), (269, 268, 272, 273), (270, 271, 275, 274), (274, 275, 277, 276), (276, 277, 279, 278), (280, 281, 283, 282), (281, 280, 284, 285), (282, 283, 287, 286), (286, 287, 289, 288), (288, 289, 291, 290), (292, 293, 295, 294), (293, 292, 296, 297), (294, 295, 299, 298), (298, 299, 301, 300), (300, 301, 303, 302), (304, 305, 307, 306), (305, 304, 308, 309), (306, 307, 311, 310), (310, 311, 313, 312), (312, 313, 315, 314), (316, 317, 319, 318), (317, 316, 320, 321), (318, 319, 323, 322), (322, 323, 325, 324), (324, 325, 327, 326), (328, 329, 331, 330), (329, 328, 332, 333), (330, 331, 335, 334), (334, 335, 337, 336), (336, 337, 339, 338), (340, 341, 343, 342), (341, 340, 344, 345), (342, 343, 347, 346), (346, 347, 349, 348), (348, 349, 351, 350), (352, 353, 355, 354), (353, 352, 356, 357), (354, 355, 359, 358), (358, 359, 361, 360), (360, 361, 363, 362), (364, 365, 367, 366), (365, 364, 368, 369), (366, 367, 371, 370), (370, 371, 373, 372), (372, 373, 375, 374), (376, 377, 379, 378), (377, 376, 380, 381), (378, 379, 383, 382), (382, 383, 385, 384), (384, 385, 387, 386), (388, 389, 391, 390), (389, 388, 392, 393), (390, 391, 395, 394), (394, 395, 397, 396), (396, 397, 399, 398), (400, 401, 403, 402), (401, 400, 404, 405), (402, 403, 407, 406), (406, 407, 409, 408), (408, 409, 411, 410), (412, 413, 415, 414), (413, 412, 416, 417), (414, 415, 419, 418), (418, 419, 421, 420), (420, 421, 423, 422), (424, 425, 427, 426), (425, 424, 428, 429), (426, 427, 431, 430), (430, 431, 433, 432), (432, 433, 435, 434), (436, 437, 439, 438), (437, 436, 440, 441), (438, 439, 443, 442), (442, 443, 445, 444), (444, 445, 447, 446), (448, 449, 451, 450), (449, 448, 452, 453), (450, 451, 455, 454), (454, 455, 457, 456), (456, 457, 459, 458), (460, 461, 463, 462), (461, 460, 464, 465), (462, 463, 467, 466), (466, 467, 469, 468), (468, 469, 471, 470), (472, 473, 475, 474), (473, 472, 476, 477), (474, 475, 479, 478), (478, 479, 481, 480), (480, 481, 483, 482), (484, 485, 487, 486), (485, 484, 488, 489), (486, 487, 491, 490), (490, 491, 493, 492), (492, 493, 495, 494), (496, 497, 499, 498), (497, 496, 500, 501), (498, 499, 503, 502), (502, 503, 505, 504), (504, 505, 507, 506), (508, 509, 511, 510), (509, 508, 512, 513), (510, 511, 515, 514), (514, 515, 517, 516), (516, 517, 519, 518), (520, 521, 523, 522), (521, 520, 524, 525), (522, 523, 527, 526), (526, 527, 529, 528), (528, 529, 531, 530), (532, 533, 535, 534), (533, 532, 536, 537), (534, 535, 539, 538), (538, 539, 541, 540), (540, 541, 543, 542), (544, 545, 547, 546), (545, 544, 548, 549), (546, 547, 551, 550), (550, 551, 553, 552), (552, 553, 555, 554), (556, 557, 559, 558), (557, 556, 560, 561), (558, 559, 563, 562), (562, 563, 565, 564), (564, 565, 567, 566), (568, 569, 571, 570), (569, 568, 572, 573), (570, 571, 575, 574), (574, 575, 577, 576), (576, 577, 579, 578), (580, 581, 583, 582), (581, 580, 584, 585), (582, 583, 587, 586), (586, 587, 589, 588), (588, 589, 591, 590), (592, 593, 595, 594), (593, 592, 596, 597), (594, 595, 599, 598), (598, 599, 601, 600), (600, 601, 603, 602), (604, 605, 607, 606), (605, 604, 608, 609), (606, 607, 611, 610), (610, 611, 613, 612), (612, 613, 615, 614), (616, 617, 619, 618), (617, 616, 620, 621), (618, 619, 623, 622), (622, 623, 625, 624), (624, 625, 627, 626), (628, 629, 631, 630), (629, 628, 632, 633), (630, 631, 635, 634), (634, 635, 637, 636), (636, 637, 639, 638), (640, 641, 643, 642), (641, 640, 644, 645), (642, 643, 647, 646), (646, 647, 649, 648), (648, 649, 651, 650), (652, 653, 655, 654), (653, 652, 656, 657), (654, 655, 659, 658), (658, 659, 661, 660), (660, 661, 663, 662), (664, 665, 667, 666), (665, 664, 668, 669), (666, 667, 671, 670), (670, 671, 673, 672), (672, 673, 675, 674), (676, 677, 679, 678), (677, 676, 680, 681), (678, 679, 683, 682), (682, 683, 685, 684), (684, 685, 687, 686), (688, 689, 691, 690), (689, 688, 692, 693), (690, 691, 695, 694), (694, 695, 697, 696), (696, 697, 699, 698), (700, 701, 703, 702), (701, 700, 704, 705), (702, 703, 707, 706), (706, 707, 709, 708), (708, 709, 711, 710), (712, 713, 715, 714), (713, 712, 716, 717), (714, 715, 719, 718), (718, 719, 721, 720), (720, 721, 723, 722), (724, 725, 727, 726), (725, 724, 728, 729), (726, 727, 731, 730), (730, 731, 733, 732), (732, 733, 735, 734), (736, 737, 739, 738), (737, 736, 740, 741), (738, 739, 743, 742), (742, 743, 745, 744), (744, 745, 747, 746), (748, 749, 751, 750), (749, 748, 752, 753), (750, 751, 755, 754), (754, 755, 757, 756), (756, 757, 759, 758), (760, 761, 763, 762), (761, 760, 764, 765), (762, 763, 767, 766), (766, 767, 769, 768), (768, 769, 771, 770), (772, 773, 775, 774), (773, 772, 776, 777), (774, 775, 779, 778), (778, 779, 781, 780), (780, 781, 783, 782), (784, 785, 787, 786), (785, 784, 788, 789), (786, 787, 791, 790), (790, 791, 793, 792), (792, 793, 795, 794), (796, 797, 799, 798), (797, 796, 800, 801), (798, 799, 803, 802), (802, 803, 805, 804), (804, 805, 807, 806), (808, 809, 811, 810), (809, 808, 812, 813), (810, 811, 815, 814), (814, 815, 817, 816), (816, 817, 819, 818), (820, 821, 823, 822), (821, 820, 824, 825), (822, 823, 827, 826), (826, 827, 829, 828), (828, 829, 831, 830), (832, 833, 835, 834), (833, 832, 836, 837), (834, 835, 839, 838), (838, 839, 841, 840), (840, 841, 843, 842), (844, 845, 847, 846), (845, 844, 848, 849), (846, 847, 851, 850), (850, 851, 853, 852), (852, 853, 855, 854), (856, 857, 859, 858), (857, 856, 860, 861), (858, 859, 863, 862), (862, 863, 865, 864), (864, 865, 867, 866), (868, 869, 871, 870), (869, 868, 872, 873), (870, 871, 875, 874), (874, 875, 877, 876), (876, 877, 879, 878), (880, 881, 883, 882), (881, 880, 884, 885), (882, 883, 887, 886), (886, 887, 889, 888), (888, 889, 891, 890), (892, 893, 895, 894), (893, 892, 896, 897), (894, 895, 899, 898), (898, 899, 901, 900), (900, 901, 903, 902), (904, 905, 907, 906), (905, 904, 908, 909), (906, 907, 911, 910), (910, 911, 913, 912), (912, 913, 915, 914), (916, 917, 919, 918), (917, 916, 920, 921), (918, 919, 923, 922), (922, 923, 925, 924), (924, 925, 927, 926), (928, 929, 931, 930), (929, 928, 932, 933), (930, 931, 935, 934), (934, 935, 937, 936), (936, 937, 939, 938), (940, 941, 943, 942), (941, 940, 944, 945), (942, 943, 947, 946), (946, 947, 949, 948), (948, 949, 951, 950), (952, 953, 955, 954), (953, 952, 956, 957), (954, 955, 959, 958), (958, 959, 961, 960), (960, 961, 963, 962), (964, 965, 967, 966), (965, 964, 968, 969), (966, 967, 971, 970), (970, 971, 973, 972), (972, 973, 975, 974), (976, 977, 979, 978), (977, 976, 980, 981), (978, 979, 983, 982), (982, 983, 985, 984), (984, 985, 987, 986), (988, 989, 991, 990), (989, 988, 992, 993), (990, 991, 995, 994), (994, 995, 997, 996), (996, 997, 999, 998), (1000, 1001, 1003, 1002), (1001, 1000, 1004, 1005), (1002, 1003, 1007, 1006), (1006, 1007, 1009, 1008), (1008, 1009, 1011, 1010), (1012, 1013, 1015, 1014), (1013, 1012, 1016, 1017), (1014, 1015, 1019, 1018), (1018, 1019, 1021, 1020), (1020, 1021, 1023, 1022), (1024, 1025, 1027, 1026), (1025, 1024, 1028, 1029), (1026, 1027, 1031, 1030), (1030, 1031, 1033, 1032), (1032, 1033, 1035, 1034), (1036, 1037, 1039, 1038), (1037, 1036, 1040, 1041), (1038, 1039, 1043, 1042), (1042, 1043, 1045, 1044), (1044, 1045, 1047, 1046), (1048, 1049, 1051, 1050), (1049, 1048, 1052, 1053), (1050, 1051, 1055, 1054), (1054, 1055, 1057, 1056), (1056, 1057, 1059, 1058), (1060, 1061, 1063, 1062), (1061, 1060, 1064, 1065), (1062, 1063, 1067, 1066), (1066, 1067, 1069, 1068), (1068, 1069, 1071, 1070), (1072, 1073, 1075, 1074), (1073, 1072, 1076, 1077), (1074, 1075, 1079, 1078), (1078, 1079, 1081, 1080), (1080, 1081, 1083, 1082), (1084, 1085, 1087, 1086), (1085, 1084, 1088, 1089), (1086, 1087, 1091, 1090), (1090, 1091, 1093, 1092), (1092, 1093, 1095, 1094), (1096, 1097, 1099, 1098), (1097, 1096, 1100, 1101), (1098, 1099, 1103, 1102), (1102, 1103, 1105, 1104), (1104, 1105, 1107, 1106), (1108, 1109, 1111, 1110), (1109, 1108, 1112, 1113), (1110, 1111, 1115, 1114), (1114, 1115, 1117, 1116), (1116, 1117, 1119, 1118), (1120, 1121, 1123, 1122), (1121, 1120, 1124, 1125), (1122, 1123, 1127, 1126), (1126, 1127, 1129, 1128), (1128, 1129, 1131, 1130), (1132, 1133, 1135, 1134), (1133, 1132, 1136, 1137), (1134, 1135, 1139, 1138), (1138, 1139, 1141, 1140), (1140, 1141, 1143, 1142), (1144, 1145, 1147, 1146), (1145, 1144, 1148, 1149), (1146, 1147, 1151, 1150), (1150, 1151, 1153, 1152), (1152, 1153, 1155, 1154), (1156, 1157, 1159, 1158), (1157, 1156, 1160, 1161), (1158, 1159, 1163, 1162), (1162, 1163, 1165, 1164), (1164, 1165, 1167, 1166), (1168, 1169, 1171, 1170), (1169, 1168, 1172, 1173), (1170, 1171, 1175, 1174), (1174, 1175, 1177, 1176), (1176, 1177, 1179, 1178), (1180, 1181, 1183, 1182), (1181, 1180, 1184, 1185), (1182, 1183, 1187, 1186), (1186, 1187, 1189, 1188), (1188, 1189, 1191, 1190), (1192, 1193, 1195, 1194), (1193, 1192, 1196, 1197), (1194, 1195, 1199, 1198), (1198, 1199, 1201, 1200), (1200, 1201, 1203, 1202), (1204, 1205, 1207, 1206), (1205, 1204, 1208, 1209), (1206, 1207, 1211, 1210), (1210, 1211, 1213, 1212), (1212, 1213, 1215, 1214), (1216, 1217, 1219, 1218), (1217, 1216, 1220, 1221), (1218, 1219, 1223, 1222), (1222, 1223, 1225, 1224), (1224, 1225, 1227, 1226), (1228, 1229, 1231, 1230), (1229, 1228, 1232, 1233), (1230, 1231, 1235, 1234), (1234, 1235, 1237, 1236), (1236, 1237, 1239, 1238), (1240, 1241, 1243, 1242), (1241, 1240, 1244, 1245), (1242, 1243, 1247, 1246), (1246, 1247, 1249, 1248), (1248, 1249, 1251, 1250), (1252, 1253, 1255, 1254), (1253, 1252, 1256, 1257), (1254, 1255, 1259, 1258), (1258, 1259, 1261, 1260), (1260, 1261, 1263, 1262), (1264, 1265, 1267, 1266), (1265, 1264, 1268, 1269), (1266, 1267, 1271, 1270), (1270, 1271, 1273, 1272), (1272, 1273, 1275, 1274)])
me_cube_005.polygons.foreach_set('material_index', [0, 0, 0, 0, 0, 0, 0, 0, 0, 0, 0, 0, 0, 0, 0, 0, 0, 0, 0, 0, 0, 0, 0, 0, 0, 0, 0, 0, 0, 0, 0, 0, 0, 0, 0, 0, 0, 0, 0, 0, 0, 0, 0, 0, 0, 0, 0, 0, 0, 0, 0, 0, 0, 0, 0, 0, 0, 0, 0, 0, 0, 0, 0, 0, 0, 0, 0, 0, 0, 0, 0, 0, 0, 0, 1, 1, 1, 1, 1, 1, 1, 1, 1, 1, 1, 1, 1, 1, 1, 1, 1, 1, 1, 1, 1, 1, 1, 1, 1, 1, 1, 1, 1, 1, 1, 1, 1, 1, 1, 1, 1, 1, 1, 1, 1, 1, 1, 1, 1, 1, 1, 1, 1, 1, 1, 1, 1, 1, 1, 1, 1, 1, 1, 1, 1, 1, 1, 1, 1, 1, 1, 1, 1, 1, 1, 1, 1, 1, 1, 1, 1, 1, 1, 1, 1, 1, 1, 1, 1, 1, 1, 1, 1, 1, 1, 1, 1, 1, 1, 1, 1, 1, 1, 1, 1, 1, 1, 1, 1, 1, 1, 1, 1, 1, 1, 1, 1, 1, 1, 1, 1, 1, 1, 1, 1, 1, 1, 1, 1, 1, 1, 1, 1, 1, 1, 1, 1, 1, 1, 1, 1, 1, 1, 1, 1, 1, 1, 1, 1, 1, 1, 1, 1, 1, 1, 1, 1, 1, 1, 1, 1, 1, 1, 1, 1, 1, 1, 1, 1, 1, 1, 1, 1, 1, 1, 1, 1, 1, 1, 1, 1, 1, 1, 1, 1, 1, 1, 1, 1, 1, 1, 1, 1, 1, 1, 1, 1, 1, 1, 1, 1, 1, 1, 1, 1, 1, 1, 1, 1, 1, 1, 1, 1, 1, 1, 1, 1, 1, 1, 1, 1, 1, 1, 1, 1, 1, 1, 1, 1, 1, 1, 1, 1, 1, 1, 1, 1, 1, 1, 1, 1, 1, 1, 1, 1, 1, 1, 1, 1, 1, 1, 1, 1, 1, 1, 1, 1, 1, 1, 1, 1, 1, 1, 1, 1, 1, 1, 1, 1, 1, 1, 1, 1, 1, 1, 1, 1, 1, 1, 1, 1, 1, 1, 1, 1, 1, 1, 1, 1, 1, 1, 1, 1, 1, 1, 1, 1, 1, 1, 1, 1, 1, 1, 1, 1, 1, 1, 1, 1, 1, 1, 1, 1, 1, 1, 1, 1, 1, 1, 1, 1, 1, 1, 1, 1, 1, 1, 1, 1, 1, 1, 1, 1, 1, 1, 1, 1, 1, 1, 1, 1, 1, 1, 1, 1, 1, 1, 1, 1, 1, 1, 1, 1, 1, 1, 1, 1, 1, 1, 1, 1, 1, 1, 1, 1, 1, 1, 1, 1, 1, 1, 1, 1, 1, 1, 1, 1, 1, 1, 1, 1, 1, 1, 1, 1, 1, 1, 1, 1, 1, 1, 1, 1, 1, 1, 1, 1, 1, 1, 1, 1, 1, 1, 1, 1, 1, 1, 1, 1, 1, 1, 1, 1, 1, 1, 1, 1, 1, 1, 1, 1, 1, 1, 1, 1, 1, 1, 1, 1, 1, 1, 1, 1, 1, 1, 1, 1, 1, 1, 1, 1, 1, 1, 1, 1, 1, 1, 1, 1, 1, 1, 1, 1, 1, 1, 1, 1, 1, 1, 1, 1, 1, 1, 1, 1, 1, 1, 1, 1, 1, 1, 1, 1, 1, 1, 1, 1, 1, 1, 1, 1, 1, 1, 1, 1, 1, 1, 1, 1, 1, 1, 1, 1, 1, 1, 1, 1, 1, 1, 1, 1, 1, 1, 1])
_uv = me_cube_005.uv_layers.new(name='UVMap')
_uv.uv.foreach_set('vector', [0.375, 0.0, 0.625, 0.0, 0.625, 0.25, 0.375, 0.25, 0.375, 0.25, 0.625, 0.25, 0.625, 0.5, 0.375, 0.5, 0.375, 0.5, 0.625, 0.5, 0.625, 0.75, 0.375, 0.75, 0.375, 0.75, 0.625, 0.75, 0.625, 1.0, 0.375, 1.0, 0.125, 0.5, 0.375, 0.5, 0.375, 0.75, 0.125, 0.75, 0.625, 0.5, 0.625, 0.25, 0.625, 0.25, 0.625, 0.5, 0.625, 0.75, 0.625, 0.5, 0.625, 0.5, 0.625, 0.75, 0.625, 0.75, 0.625, 0.5, 0.625, 0.5, 0.625, 0.75, 0.625, 0.25, 0.625, 0.0, 0.625, 0.0, 0.625, 0.25, 0.625, 1.0, 0.625, 0.75, 0.625, 0.75, 0.625, 1.0, 0.625, 0.5, 0.625, 0.25, 0.625, 0.25, 0.625, 0.5, 0.625, 0.25, 0.625, 0.0, 0.625, 0.0, 0.625, 0.25, 0.625, 1.0, 0.625, 0.75, 0.625, 0.75, 0.625, 1.0, 0.625, 0.5, 0.625, 0.25, 0.625, 0.25, 0.625, 0.5, 0.625, 0.75, 0.625, 0.5, 0.625, 0.5, 0.625, 0.75, 0.625, 0.75, 0.625, 0.5, 0.625, 0.5, 0.625, 0.75, 0.625, 0.25, 0.625, 0.0, 0.625, 0.0, 0.625, 0.25, 0.625, 1.0, 0.625, 0.75, 0.625, 0.75, 0.625, 1.0, 0.625, 1.0, 0.625, 0.75, 0.625, 0.75, 0.625, 1.0, 0.625, 0.25, 0.625, 0.0, 0.625, 0.0, 0.625, 0.25, 0.625, 1.0, 0.625, 0.75, 0.625, 0.75, 0.625, 1.0, 0.625, 0.5, 0.625, 0.25, 0.625, 0.25, 0.625, 0.5, 0.625, 0.75, 0.625, 0.5, 0.625, 0.5, 0.625, 0.75, 0.625, 0.5, 0.625, 0.25, 0.625, 0.25, 0.625, 0.5, 0.625, 0.75, 0.625, 0.5, 0.625, 0.5, 0.625, 0.75, 0.625, 0.25, 0.625, 0.0, 0.625, 0.0, 0.625, 0.25, 0.625, 1.0, 0.625, 0.75, 0.625, 0.75, 0.625, 1.0, 0.625, 0.25, 0.625, 0.0, 0.625, 0.0, 0.625, 0.25, 0.625, 1.0, 0.625, 0.75, 0.625, 0.75, 0.625, 1.0, 0.625, 0.5, 0.625, 0.25, 0.625, 0.25, 0.625, 0.5, 0.625, 0.5, 0.875, 0.5, 0.875, 0.75, 0.625, 0.75, 0.625, 0.5, 0.625, 0.25, 0.625, 0.25, 0.625, 0.5, 0.625, 0.75, 0.625, 0.5, 0.625, 0.5, 0.625, 0.75, 0.625, 0.25, 0.625, 0.0, 0.625, 0.0, 0.625, 0.25, 0.625, 1.0, 0.625, 0.75, 0.625, 0.75, 0.625, 1.0, 0.625, 0.25, 0.625, 0.0, 0.625, 0.0, 0.625, 0.25, 0.625, 0.75, 0.625, 0.75, 0.625, 0.75, 0.625, 0.75, 0.625, 0.5, 0.625, 0.25, 0.625, 0.25, 0.625, 0.5, 0.625, 0.75, 0.625, 0.75, 0.625, 0.75, 0.625, 0.75, 0.625, 0.5, 0.625, 0.75, 0.625, 0.75, 0.625, 0.5, 0.625, 0.75, 0.625, 0.5, 0.625, 0.5, 0.625, 0.75, 0.625, 0.5, 0.625, 0.5, 0.625, 0.5, 0.625, 0.5, 0.625, 0.75, 0.625, 0.5, 0.625, 0.5, 0.625, 0.75, 0.625, 0.75, 0.625, 0.5, 0.625, 0.5, 0.625, 0.75, 0.625, 0.5, 0.625, 0.75, 0.625, 0.75, 0.625, 0.5, 0.625, 0.5, 0.625, 0.5, 0.625, 0.5, 0.625, 0.5, 0.625, 0.5, 0.625, 0.25, 0.625, 0.25, 0.625, 0.5, 0.625, 1.0, 0.625, 0.75, 0.625, 0.75, 0.625, 1.0, 0.625, 0.25, 0.625, 0.0, 0.625, 0.0, 0.625, 0.25, 0.625, 0.75, 0.625, 0.5, 0.625, 0.5, 0.625, 0.75, 0.625, 0.0, 0.625, 0.0, 0.625, 0.0, 0.625, 0.0, 0.625, 0.75, 0.625, 0.5, 0.625, 0.5, 0.625, 0.75, 0.625, 0.5, 0.625, 0.25, 0.625, 0.25, 0.625, 0.5, 0.625, 1.0, 0.625, 0.75, 0.625, 0.75, 0.625, 1.0, 0.625, 0.5, 0.625, 0.25, 0.625, 0.25, 0.625, 0.5, 0.625, 1.0, 0.625, 0.75, 0.625, 0.75, 0.625, 1.0, 0.625, 0.25, 0.625, 0.0, 0.625, 0.0, 0.625, 0.25, 0.625, 0.75, 0.625, 0.5, 0.625, 0.5, 0.625, 0.75, 0.625, 1.0, 0.625, 0.75, 0.625, 0.75, 0.625, 1.0, 0.625, 0.75, 0.625, 1.0, 0.625, 1.0, 0.625, 0.75, 0.625, 0.75, 0.625, 0.75, 0.625, 0.75, 0.625, 0.75, 0.625, 0.0, 0.625, 0.0, 0.625, 0.0, 0.625, 0.0, 0.625, 0.25, 0.625, 0.0, 0.625, 0.0, 0.625, 0.25, 0.625, 0.0, 0.625, 0.25, 0.625, 0.25, 0.625, 0.0, 0.625, 0.25, 0.625, 0.0, 0.625, 0.0, 0.625, 0.25, 0.625, 0.25, 0.625, 0.25, 0.625, 0.25, 0.625, 0.25, 0.625, 0.5, 0.625, 0.5, 0.625, 0.5, 0.625, 0.5, 0.625, 0.75, 0.625, 0.75, 0.625, 0.75, 0.625, 0.75, 0.625, 0.5, 0.625, 0.5, 0.625, 0.5, 0.625, 0.5, 0.625, 0.5, 0.625, 0.75, 0.625, 0.75, 0.625, 0.5, 0.625, 0.75, 0.625, 0.5, 0.625, 0.5, 0.625, 0.75, 0.625, 0.75, 0.625, 0.5, 0.625, 0.5, 0.625, 0.75, 0.625, 0.5, 0.625, 0.75, 0.625, 0.75, 0.625, 0.5, 0.625, 0.75, 0.625, 0.75, 0.625, 0.75, 0.625, 0.75, 0.0, 0.0, 1.0, 0.0, 1.0, 1.0, 0.0, 1.0, 1.0, 0.0, 0.0, 0.0, 0.0, 0.0, 1.0, 0.0, 0.0, 0.0, 1.0, 0.0, 1.0, 0.0, 0.0, 0.0, 0.0, 0.0, 1.0, 0.0, 1.0, 0.0, 0.0, 0.0, 0.0, 0.0, 1.0, 0.0, 1.0, 0.0, 0.0, 0.0, 0.0, 0.0, 1.0, 0.0, 1.0, 1.0, 0.0, 1.0, 1.0, 0.0, 0.0, 0.0, 0.0, 0.0, 1.0, 0.0, 0.0, 0.0, 1.0, 0.0, 1.0, 0.0, 0.0, 0.0, 0.0, 0.0, 1.0, 0.0, 1.0, 0.0, 0.0, 0.0, 0.0, 0.0, 1.0, 0.0, 1.0, 0.0, 0.0, 0.0, 0.0, 0.0, 1.0, 0.0, 1.0, 1.0, 0.0, 1.0, 1.0, 0.0, 0.0, 0.0, 0.0, 0.0, 1.0, 0.0, 0.0, 0.0, 1.0, 0.0, 1.0, 0.0, 0.0, 0.0, 0.0, 0.0, 1.0, 0.0, 1.0, 0.0, 0.0, 0.0, 0.0, 0.0, 1.0, 0.0, 1.0, 0.0, 0.0, 0.0, 0.0, 0.0, 1.0, 0.0, 1.0, 1.0, 0.0, 1.0, 1.0, 0.0, 0.0, 0.0, 0.0, 0.0, 1.0, 0.0, 0.0, 0.0, 1.0, 0.0, 1.0, 0.0, 0.0, 0.0, 0.0, 0.0, 1.0, 0.0, 1.0, 0.0, 0.0, 0.0, 0.0, 0.0, 1.0, 0.0, 1.0, 0.0, 0.0, 0.0, 0.0, 0.0, 1.0, 0.0, 1.0, 1.0, 0.0, 1.0, 1.0, 0.0, 0.0, 0.0, 0.0, 0.0, 1.0, 0.0, 0.0, 0.0, 1.0, 0.0, 1.0, 0.0, 0.0, 0.0, 0.0, 0.0, 1.0, 0.0, 1.0, 0.0, 0.0, 0.0, 0.0, 0.0, 1.0, 0.0, 1.0, 0.0, 0.0, 0.0, 0.0, 0.0, 1.0, 0.0, 1.0, 1.0, 0.0, 1.0, 1.0, 0.0, 0.0, 0.0, 0.0, 0.0, 1.0, 0.0, 0.0, 0.0, 1.0, 0.0, 1.0, 0.0, 0.0, 0.0, 0.0, 0.0, 1.0, 0.0, 1.0, 0.0, 0.0, 0.0, 0.0, 0.0, 1.0, 0.0, 1.0, 0.0, 0.0, 0.0, 0.0, 0.0, 1.0, 0.0, 1.0, 1.0, 0.0, 1.0, 1.0, 0.0, 0.0, 0.0, 0.0, 0.0, 1.0, 0.0, 0.0, 0.0, 1.0, 0.0, 1.0, 0.0, 0.0, 0.0, 0.0, 0.0, 1.0, 0.0, 1.0, 0.0, 0.0, 0.0, 0.0, 0.0, 1.0, 0.0, 1.0, 0.0, 0.0, 0.0, 0.0, 0.0, 1.0, 0.0, 1.0, 1.0, 0.0, 1.0, 1.0, 0.0, 0.0, 0.0, 0.0, 0.0, 1.0, 0.0, 0.0, 0.0, 1.0, 0.0, 1.0, 0.0, 0.0, 0.0, 0.0, 0.0, 1.0, 0.0, 1.0, 0.0, 0.0, 0.0, 0.0, 0.0, 1.0, 0.0, 1.0, 0.0, 0.0, 0.0, 0.0, 0.0, 1.0, 0.0, 1.0, 1.0, 0.0, 1.0, 1.0, 0.0, 0.0, 0.0, 0.0, 0.0, 1.0, 0.0, 0.0, 0.0, 1.0, 0.0, 1.0, 0.0, 0.0, 0.0, 0.0, 0.0, 1.0, 0.0, 1.0, 0.0, 0.0, 0.0, 0.0, 0.0, 1.0, 0.0, 1.0, 0.0, 0.0, 0.0, 0.0, 0.0, 1.0, 0.0, 1.0, 1.0, 0.0, 1.0, 1.0, 0.0, 0.0, 0.0, 0.0, 0.0, 1.0, 0.0, 0.0, 0.0, 1.0, 0.0, 1.0, 0.0, 0.0, 0.0, 0.0, 0.0, 1.0, 0.0, 1.0, 0.0, 0.0, 0.0, 0.0, 0.0, 1.0, 0.0, 1.0, 0.0, 0.0, 0.0, 0.0, 0.0, 1.0, 0.0, 1.0, 1.0, 0.0, 1.0, 1.0, 0.0, 0.0, 0.0, 0.0, 0.0, 1.0, 0.0, 0.0, 0.0, 1.0, 0.0, 1.0, 0.0, 0.0, 0.0, 0.0, 0.0, 1.0, 0.0, 1.0, 0.0, 0.0, 0.0, 0.0, 0.0, 1.0, 0.0, 1.0, 0.0, 0.0, 0.0, 0.0, 0.0, 1.0, 0.0, 1.0, 1.0, 0.0, 1.0, 1.0, 0.0, 0.0, 0.0, 0.0, 0.0, 1.0, 0.0, 0.0, 0.0, 1.0, 0.0, 1.0, 0.0, 0.0, 0.0, 0.0, 0.0, 1.0, 0.0, 1.0, 0.0, 0.0, 0.0, 0.0, 0.0, 1.0, 0.0, 1.0, 0.0, 0.0, 0.0, 0.0, 0.0, 1.0, 0.0, 1.0, 1.0, 0.0, 1.0, 1.0, 0.0, 0.0, 0.0, 0.0, 0.0, 1.0, 0.0, 0.0, 0.0, 1.0, 0.0, 1.0, 0.0, 0.0, 0.0, 0.0, 0.0, 1.0, 0.0, 1.0, 0.0, 0.0, 0.0, 0.0, 0.0, 1.0, 0.0, 1.0, 0.0, 0.0, 0.0, 0.0, 0.0, 1.0, 0.0, 1.0, 1.0, 0.0, 1.0, 1.0, 0.0, 0.0, 0.0, 0.0, 0.0, 1.0, 0.0, 0.0, 0.0, 1.0, 0.0, 1.0, 0.0, 0.0, 0.0, 0.0, 0.0, 1.0, 0.0, 1.0, 0.0, 0.0, 0.0, 0.0, 0.0, 1.0, 0.0, 1.0, 0.0, 0.0, 0.0, 0.0, 0.0, 1.0, 0.0, 1.0, 1.0, 0.0, 1.0, 1.0, 0.0, 0.0, 0.0, 0.0, 0.0, 1.0, 0.0, 0.0, 0.0, 1.0, 0.0, 1.0, 0.0, 0.0, 0.0, 0.0, 0.0, 1.0, 0.0, 1.0, 0.0, 0.0, 0.0, 0.0, 0.0, 1.0, 0.0, 1.0, 0.0, 0.0, 0.0, 0.0, 0.0, 1.0, 0.0, 1.0, 1.0, 0.0, 1.0, 1.0, 0.0, 0.0, 0.0, 0.0, 0.0, 1.0, 0.0, 0.0, 0.0, 1.0, 0.0, 1.0, 0.0, 0.0, 0.0, 0.0, 0.0, 1.0, 0.0, 1.0, 0.0, 0.0, 0.0, 0.0, 0.0, 1.0, 0.0, 1.0, 0.0, 0.0, 0.0, 0.0, 0.0, 1.0, 0.0, 1.0, 1.0, 0.0, 1.0, 1.0, 0.0, 0.0, 0.0, 0.0, 0.0, 1.0, 0.0, 0.0, 0.0, 1.0, 0.0, 1.0, 0.0, 0.0, 0.0, 0.0, 0.0, 1.0, 0.0, 1.0, 0.0, 0.0, 0.0, 0.0, 0.0, 1.0, 0.0, 1.0, 0.0, 0.0, 0.0, 0.0, 0.0, 1.0, 0.0, 1.0, 1.0, 0.0, 1.0, 1.0, 0.0, 0.0, 0.0, 0.0, 0.0, 1.0, 0.0, 0.0, 0.0, 1.0, 0.0, 1.0, 0.0, 0.0, 0.0, 0.0, 0.0, 1.0, 0.0, 1.0, 0.0, 0.0, 0.0, 0.0, 0.0, 1.0, 0.0, 1.0, 0.0, 0.0, 0.0, 0.0, 0.0, 1.0, 0.0, 1.0, 1.0, 0.0, 1.0, 1.0, 0.0, 0.0, 0.0, 0.0, 0.0, 1.0, 0.0, 0.0, 0.0, 1.0, 0.0, 1.0, 0.0, 0.0, 0.0, 0.0, 0.0, 1.0, 0.0, 1.0, 0.0, 0.0, 0.0, 0.0, 0.0, 1.0, 0.0, 1.0, 0.0, 0.0, 0.0, 0.0, 0.0, 1.0, 0.0, 1.0, 1.0, 0.0, 1.0, 1.0, 0.0, 0.0, 0.0, 0.0, 0.0, 1.0, 0.0, 0.0, 0.0, 1.0, 0.0, 1.0, 0.0, 0.0, 0.0, 0.0, 0.0, 1.0, 0.0, 1.0, 0.0, 0.0, 0.0, 0.0, 0.0, 1.0, 0.0, 1.0, 0.0, 0.0, 0.0, 0.0, 0.0, 1.0, 0.0, 1.0, 1.0, 0.0, 1.0, 1.0, 0.0, 0.0, 0.0, 0.0, 0.0, 1.0, 0.0, 0.0, 0.0, 1.0, 0.0, 1.0, 0.0, 0.0, 0.0, 0.0, 0.0, 1.0, 0.0, 1.0, 0.0, 0.0, 0.0, 0.0, 0.0, 1.0, 0.0, 1.0, 0.0, 0.0, 0.0, 0.0, 0.0, 1.0, 0.0, 1.0, 1.0, 0.0, 1.0, 1.0, 0.0, 0.0, 0.0, 0.0, 0.0, 1.0, 0.0, 0.0, 0.0, 1.0, 0.0, 1.0, 0.0, 0.0, 0.0, 0.0, 0.0, 1.0, 0.0, 1.0, 0.0, 0.0, 0.0, 0.0, 0.0, 1.0, 0.0, 1.0, 0.0, 0.0, 0.0, 0.0, 0.0, 1.0, 0.0, 1.0, 1.0, 0.0, 1.0, 1.0, 0.0, 0.0, 0.0, 0.0, 0.0, 1.0, 0.0, 0.0, 0.0, 1.0, 0.0, 1.0, 0.0, 0.0, 0.0, 0.0, 0.0, 1.0, 0.0, 1.0, 0.0, 0.0, 0.0, 0.0, 0.0, 1.0, 0.0, 1.0, 0.0, 0.0, 0.0, 0.0, 0.0, 1.0, 0.0, 1.0, 1.0, 0.0, 1.0, 1.0, 0.0, 0.0, 0.0, 0.0, 0.0, 1.0, 0.0, 0.0, 0.0, 1.0, 0.0, 1.0, 0.0, 0.0, 0.0, 0.0, 0.0, 1.0, 0.0, 1.0, 0.0, 0.0, 0.0, 0.0, 0.0, 1.0, 0.0, 1.0, 0.0, 0.0, 0.0, 0.0, 0.0, 1.0, 0.0, 1.0, 1.0, 0.0, 1.0, 1.0, 0.0, 0.0, 0.0, 0.0, 0.0, 1.0, 0.0, 0.0, 0.0, 1.0, 0.0, 1.0, 0.0, 0.0, 0.0, 0.0, 0.0, 1.0, 0.0, 1.0, 0.0, 0.0, 0.0, 0.0, 0.0, 1.0, 0.0, 1.0, 0.0, 0.0, 0.0, 0.0, 0.0, 1.0, 0.0, 1.0, 1.0, 0.0, 1.0, 1.0, 0.0, 0.0, 0.0, 0.0, 0.0, 1.0, 0.0, 0.0, 0.0, 1.0, 0.0, 1.0, 0.0, 0.0, 0.0, 0.0, 0.0, 1.0, 0.0, 1.0, 0.0, 0.0, 0.0, 0.0, 0.0, 1.0, 0.0, 1.0, 0.0, 0.0, 0.0, 0.0, 0.0, 1.0, 0.0, 1.0, 1.0, 0.0, 1.0, 1.0, 0.0, 0.0, 0.0, 0.0, 0.0, 1.0, 0.0, 0.0, 0.0, 1.0, 0.0, 1.0, 0.0, 0.0, 0.0, 0.0, 0.0, 1.0, 0.0, 1.0, 0.0, 0.0, 0.0, 0.0, 0.0, 1.0, 0.0, 1.0, 0.0, 0.0, 0.0, 0.0, 0.0, 1.0, 0.0, 1.0, 1.0, 0.0, 1.0, 1.0, 0.0, 0.0, 0.0, 0.0, 0.0, 1.0, 0.0, 0.0, 0.0, 1.0, 0.0, 1.0, 0.0, 0.0, 0.0, 0.0, 0.0, 1.0, 0.0, 1.0, 0.0, 0.0, 0.0, 0.0, 0.0, 1.0, 0.0, 1.0, 0.0, 0.0, 0.0, 0.0, 0.0, 1.0, 0.0, 1.0, 1.0, 0.0, 1.0, 1.0, 0.0, 0.0, 0.0, 0.0, 0.0, 1.0, 0.0, 0.0, 0.0, 1.0, 0.0, 1.0, 0.0, 0.0, 0.0, 0.0, 0.0, 1.0, 0.0, 1.0, 0.0, 0.0, 0.0, 0.0, 0.0, 1.0, 0.0, 1.0, 0.0, 0.0, 0.0, 0.0, 0.0, 1.0, 0.0, 1.0, 1.0, 0.0, 1.0, 1.0, 0.0, 0.0, 0.0, 0.0, 0.0, 1.0, 0.0, 0.0, 0.0, 1.0, 0.0, 1.0, 0.0, 0.0, 0.0, 0.0, 0.0, 1.0, 0.0, 1.0, 0.0, 0.0, 0.0, 0.0, 0.0, 1.0, 0.0, 1.0, 0.0, 0.0, 0.0, 0.0, 0.0, 1.0, 0.0, 1.0, 1.0, 0.0, 1.0, 1.0, 0.0, 0.0, 0.0, 0.0, 0.0, 1.0, 0.0, 0.0, 0.0, 1.0, 0.0, 1.0, 0.0, 0.0, 0.0, 0.0, 0.0, 1.0, 0.0, 1.0, 0.0, 0.0, 0.0, 0.0, 0.0, 1.0, 0.0, 1.0, 0.0, 0.0, 0.0, 0.0, 0.0, 1.0, 0.0, 1.0, 1.0, 0.0, 1.0, 1.0, 0.0, 0.0, 0.0, 0.0, 0.0, 1.0, 0.0, 0.0, 0.0, 1.0, 0.0, 1.0, 0.0, 0.0, 0.0, 0.0, 0.0, 1.0, 0.0, 1.0, 0.0, 0.0, 0.0, 0.0, 0.0, 1.0, 0.0, 1.0, 0.0, 0.0, 0.0, 0.0, 0.0, 1.0, 0.0, 1.0, 1.0, 0.0, 1.0, 1.0, 0.0, 0.0, 0.0, 0.0, 0.0, 1.0, 0.0, 0.0, 0.0, 1.0, 0.0, 1.0, 0.0, 0.0, 0.0, 0.0, 0.0, 1.0, 0.0, 1.0, 0.0, 0.0, 0.0, 0.0, 0.0, 1.0, 0.0, 1.0, 0.0, 0.0, 0.0, 0.0, 0.0, 1.0, 0.0, 1.0, 1.0, 0.0, 1.0, 1.0, 0.0, 0.0, 0.0, 0.0, 0.0, 1.0, 0.0, 0.0, 0.0, 1.0, 0.0, 1.0, 0.0, 0.0, 0.0, 0.0, 0.0, 1.0, 0.0, 1.0, 0.0, 0.0, 0.0, 0.0, 0.0, 1.0, 0.0, 1.0, 0.0, 0.0, 0.0, 0.0, 0.0, 1.0, 0.0, 1.0, 1.0, 0.0, 1.0, 1.0, 0.0, 0.0, 0.0, 0.0, 0.0, 1.0, 0.0, 0.0, 0.0, 1.0, 0.0, 1.0, 0.0, 0.0, 0.0, 0.0, 0.0, 1.0, 0.0, 1.0, 0.0, 0.0, 0.0, 0.0, 0.0, 1.0, 0.0, 1.0, 0.0, 0.0, 0.0, 0.0, 0.0, 1.0, 0.0, 1.0, 1.0, 0.0, 1.0, 1.0, 0.0, 0.0, 0.0, 0.0, 0.0, 1.0, 0.0, 0.0, 0.0, 1.0, 0.0, 1.0, 0.0, 0.0, 0.0, 0.0, 0.0, 1.0, 0.0, 1.0, 0.0, 0.0, 0.0, 0.0, 0.0, 1.0, 0.0, 1.0, 0.0, 0.0, 0.0, 0.0, 0.0, 1.0, 0.0, 1.0, 1.0, 0.0, 1.0, 1.0, 0.0, 0.0, 0.0, 0.0, 0.0, 1.0, 0.0, 0.0, 0.0, 1.0, 0.0, 1.0, 0.0, 0.0, 0.0, 0.0, 0.0, 1.0, 0.0, 1.0, 0.0, 0.0, 0.0, 0.0, 0.0, 1.0, 0.0, 1.0, 0.0, 0.0, 0.0, 0.0, 0.0, 1.0, 0.0, 1.0, 1.0, 0.0, 1.0, 1.0, 0.0, 0.0, 0.0, 0.0, 0.0, 1.0, 0.0, 0.0, 0.0, 1.0, 0.0, 1.0, 0.0, 0.0, 0.0, 0.0, 0.0, 1.0, 0.0, 1.0, 0.0, 0.0, 0.0, 0.0, 0.0, 1.0, 0.0, 1.0, 0.0, 0.0, 0.0, 0.0, 0.0, 1.0, 0.0, 1.0, 1.0, 0.0, 1.0, 1.0, 0.0, 0.0, 0.0, 0.0, 0.0, 1.0, 0.0, 0.0, 0.0, 1.0, 0.0, 1.0, 0.0, 0.0, 0.0, 0.0, 0.0, 1.0, 0.0, 1.0, 0.0, 0.0, 0.0, 0.0, 0.0, 1.0, 0.0, 1.0, 0.0, 0.0, 0.0, 0.0, 0.0, 1.0, 0.0, 1.0, 1.0, 0.0, 1.0, 1.0, 0.0, 0.0, 0.0, 0.0, 0.0, 1.0, 0.0, 0.0, 0.0, 1.0, 0.0, 1.0, 0.0, 0.0, 0.0, 0.0, 0.0, 1.0, 0.0, 1.0, 0.0, 0.0, 0.0, 0.0, 0.0, 1.0, 0.0, 1.0, 0.0, 0.0, 0.0, 0.0, 0.0, 1.0, 0.0, 1.0, 1.0, 0.0, 1.0, 1.0, 0.0, 0.0, 0.0, 0.0, 0.0, 1.0, 0.0, 0.0, 0.0, 1.0, 0.0, 1.0, 0.0, 0.0, 0.0, 0.0, 0.0, 1.0, 0.0, 1.0, 0.0, 0.0, 0.0, 0.0, 0.0, 1.0, 0.0, 1.0, 0.0, 0.0, 0.0, 0.0, 0.0, 1.0, 0.0, 1.0, 1.0, 0.0, 1.0, 1.0, 0.0, 0.0, 0.0, 0.0, 0.0, 1.0, 0.0, 0.0, 0.0, 1.0, 0.0, 1.0, 0.0, 0.0, 0.0, 0.0, 0.0, 1.0, 0.0, 1.0, 0.0, 0.0, 0.0, 0.0, 0.0, 1.0, 0.0, 1.0, 0.0, 0.0, 0.0, 0.0, 0.0, 1.0, 0.0, 1.0, 1.0, 0.0, 1.0, 1.0, 0.0, 0.0, 0.0, 0.0, 0.0, 1.0, 0.0, 0.0, 0.0, 1.0, 0.0, 1.0, 0.0, 0.0, 0.0, 0.0, 0.0, 1.0, 0.0, 1.0, 0.0, 0.0, 0.0, 0.0, 0.0, 1.0, 0.0, 1.0, 0.0, 0.0, 0.0, 0.0, 0.0, 1.0, 0.0, 1.0, 1.0, 0.0, 1.0, 1.0, 0.0, 0.0, 0.0, 0.0, 0.0, 1.0, 0.0, 0.0, 0.0, 1.0, 0.0, 1.0, 0.0, 0.0, 0.0, 0.0, 0.0, 1.0, 0.0, 1.0, 0.0, 0.0, 0.0, 0.0, 0.0, 1.0, 0.0, 1.0, 0.0, 0.0, 0.0, 0.0, 0.0, 1.0, 0.0, 1.0, 1.0, 0.0, 1.0, 1.0, 0.0, 0.0, 0.0, 0.0, 0.0, 1.0, 0.0, 0.0, 0.0, 1.0, 0.0, 1.0, 0.0, 0.0, 0.0, 0.0, 0.0, 1.0, 0.0, 1.0, 0.0, 0.0, 0.0, 0.0, 0.0, 1.0, 0.0, 1.0, 0.0, 0.0, 0.0, 0.0, 0.0, 1.0, 0.0, 1.0, 1.0, 0.0, 1.0, 1.0, 0.0, 0.0, 0.0, 0.0, 0.0, 1.0, 0.0, 0.0, 0.0, 1.0, 0.0, 1.0, 0.0, 0.0, 0.0, 0.0, 0.0, 1.0, 0.0, 1.0, 0.0, 0.0, 0.0, 0.0, 0.0, 1.0, 0.0, 1.0, 0.0, 0.0, 0.0, 0.0, 0.0, 1.0, 0.0, 1.0, 1.0, 0.0, 1.0, 1.0, 0.0, 0.0, 0.0, 0.0, 0.0, 1.0, 0.0, 0.0, 0.0, 1.0, 0.0, 1.0, 0.0, 0.0, 0.0, 0.0, 0.0, 1.0, 0.0, 1.0, 0.0, 0.0, 0.0, 0.0, 0.0, 1.0, 0.0, 1.0, 0.0, 0.0, 0.0, 0.0, 0.0, 1.0, 0.0, 1.0, 1.0, 0.0, 1.0, 1.0, 0.0, 0.0, 0.0, 0.0, 0.0, 1.0, 0.0, 0.0, 0.0, 1.0, 0.0, 1.0, 0.0, 0.0, 0.0, 0.0, 0.0, 1.0, 0.0, 1.0, 0.0, 0.0, 0.0, 0.0, 0.0, 1.0, 0.0, 1.0, 0.0, 0.0, 0.0, 0.0, 0.0, 1.0, 0.0, 1.0, 1.0, 0.0, 1.0, 1.0, 0.0, 0.0, 0.0, 0.0, 0.0, 1.0, 0.0, 0.0, 0.0, 1.0, 0.0, 1.0, 0.0, 0.0, 0.0, 0.0, 0.0, 1.0, 0.0, 1.0, 0.0, 0.0, 0.0, 0.0, 0.0, 1.0, 0.0, 1.0, 0.0, 0.0, 0.0, 0.0, 0.0, 1.0, 0.0, 1.0, 1.0, 0.0, 1.0, 1.0, 0.0, 0.0, 0.0, 0.0, 0.0, 1.0, 0.0, 0.0, 0.0, 1.0, 0.0, 1.0, 0.0, 0.0, 0.0, 0.0, 0.0, 1.0, 0.0, 1.0, 0.0, 0.0, 0.0, 0.0, 0.0, 1.0, 0.0, 1.0, 0.0, 0.0, 0.0, 0.0, 0.0, 1.0, 0.0, 1.0, 1.0, 0.0, 1.0, 1.0, 0.0, 0.0, 0.0, 0.0, 0.0, 1.0, 0.0, 0.0, 0.0, 1.0, 0.0, 1.0, 0.0, 0.0, 0.0, 0.0, 0.0, 1.0, 0.0, 1.0, 0.0, 0.0, 0.0, 0.0, 0.0, 1.0, 0.0, 1.0, 0.0, 0.0, 0.0, 0.0, 0.0, 1.0, 0.0, 1.0, 1.0, 0.0, 1.0, 1.0, 0.0, 0.0, 0.0, 0.0, 0.0, 1.0, 0.0, 0.0, 0.0, 1.0, 0.0, 1.0, 0.0, 0.0, 0.0, 0.0, 0.0, 1.0, 0.0, 1.0, 0.0, 0.0, 0.0, 0.0, 0.0, 1.0, 0.0, 1.0, 0.0, 0.0, 0.0, 0.0, 0.0, 1.0, 0.0, 1.0, 1.0, 0.0, 1.0, 1.0, 0.0, 0.0, 0.0, 0.0, 0.0, 1.0, 0.0, 0.0, 0.0, 1.0, 0.0, 1.0, 0.0, 0.0, 0.0, 0.0, 0.0, 1.0, 0.0, 1.0, 0.0, 0.0, 0.0, 0.0, 0.0, 1.0, 0.0, 1.0, 0.0, 0.0, 0.0, 0.0, 0.0, 1.0, 0.0, 1.0, 1.0, 0.0, 1.0, 1.0, 0.0, 0.0, 0.0, 0.0, 0.0, 1.0, 0.0, 0.0, 0.0, 1.0, 0.0, 1.0, 0.0, 0.0, 0.0, 0.0, 0.0, 1.0, 0.0, 1.0, 0.0, 0.0, 0.0, 0.0, 0.0, 1.0, 0.0, 1.0, 0.0, 0.0, 0.0, 0.0, 0.0, 1.0, 0.0, 1.0, 1.0, 0.0, 1.0, 1.0, 0.0, 0.0, 0.0, 0.0, 0.0, 1.0, 0.0, 0.0, 0.0, 1.0, 0.0, 1.0, 0.0, 0.0, 0.0, 0.0, 0.0, 1.0, 0.0, 1.0, 0.0, 0.0, 0.0, 0.0, 0.0, 1.0, 0.0, 1.0, 0.0, 0.0, 0.0, 0.0, 0.0, 1.0, 0.0, 1.0, 1.0, 0.0, 1.0, 1.0, 0.0, 0.0, 0.0, 0.0, 0.0, 1.0, 0.0, 0.0, 0.0, 1.0, 0.0, 1.0, 0.0, 0.0, 0.0, 0.0, 0.0, 1.0, 0.0, 1.0, 0.0, 0.0, 0.0, 0.0, 0.0, 1.0, 0.0, 1.0, 0.0, 0.0, 0.0, 0.0, 0.0, 1.0, 0.0, 1.0, 1.0, 0.0, 1.0, 1.0, 0.0, 0.0, 0.0, 0.0, 0.0, 1.0, 0.0, 0.0, 0.0, 1.0, 0.0, 1.0, 0.0, 0.0, 0.0, 0.0, 0.0, 1.0, 0.0, 1.0, 0.0, 0.0, 0.0, 0.0, 0.0, 1.0, 0.0, 1.0, 0.0, 0.0, 0.0, 0.0, 0.0, 1.0, 0.0, 1.0, 1.0, 0.0, 1.0, 1.0, 0.0, 0.0, 0.0, 0.0, 0.0, 1.0, 0.0, 0.0, 0.0, 1.0, 0.0, 1.0, 0.0, 0.0, 0.0, 0.0, 0.0, 1.0, 0.0, 1.0, 0.0, 0.0, 0.0, 0.0, 0.0, 1.0, 0.0, 1.0, 0.0, 0.0, 0.0, 0.0, 0.0, 1.0, 0.0, 1.0, 1.0, 0.0, 1.0, 1.0, 0.0, 0.0, 0.0, 0.0, 0.0, 1.0, 0.0, 0.0, 0.0, 1.0, 0.0, 1.0, 0.0, 0.0, 0.0, 0.0, 0.0, 1.0, 0.0, 1.0, 0.0, 0.0, 0.0, 0.0, 0.0, 1.0, 0.0, 1.0, 0.0, 0.0, 0.0, 0.0, 0.0, 1.0, 0.0, 1.0, 1.0, 0.0, 1.0, 1.0, 0.0, 0.0, 0.0, 0.0, 0.0, 1.0, 0.0, 0.0, 0.0, 1.0, 0.0, 1.0, 0.0, 0.0, 0.0, 0.0, 0.0, 1.0, 0.0, 1.0, 0.0, 0.0, 0.0, 0.0, 0.0, 1.0, 0.0, 1.0, 0.0, 0.0, 0.0, 0.0, 0.0, 1.0, 0.0, 1.0, 1.0, 0.0, 1.0, 1.0, 0.0, 0.0, 0.0, 0.0, 0.0, 1.0, 0.0, 0.0, 0.0, 1.0, 0.0, 1.0, 0.0, 0.0, 0.0, 0.0, 0.0, 1.0, 0.0, 1.0, 0.0, 0.0, 0.0, 0.0, 0.0, 1.0, 0.0, 1.0, 0.0, 0.0, 0.0, 0.0, 0.0, 1.0, 0.0, 1.0, 1.0, 0.0, 1.0, 1.0, 0.0, 0.0, 0.0, 0.0, 0.0, 1.0, 0.0, 0.0, 0.0, 1.0, 0.0, 1.0, 0.0, 0.0, 0.0, 0.0, 0.0, 1.0, 0.0, 1.0, 0.0, 0.0, 0.0, 0.0, 0.0, 1.0, 0.0, 1.0, 0.0, 0.0, 0.0, 0.0, 0.0, 1.0, 0.0, 1.0, 1.0, 0.0, 1.0, 1.0, 0.0, 0.0, 0.0, 0.0, 0.0, 1.0, 0.0, 0.0, 0.0, 1.0, 0.0, 1.0, 0.0, 0.0, 0.0, 0.0, 0.0, 1.0, 0.0, 1.0, 0.0, 0.0, 0.0, 0.0, 0.0, 1.0, 0.0, 1.0, 0.0, 0.0, 0.0, 0.0, 0.0, 1.0, 0.0, 1.0, 1.0, 0.0, 1.0, 1.0, 0.0, 0.0, 0.0, 0.0, 0.0, 1.0, 0.0, 0.0, 0.0, 1.0, 0.0, 1.0, 0.0, 0.0, 0.0, 0.0, 0.0, 1.0, 0.0, 1.0, 0.0, 0.0, 0.0, 0.0, 0.0, 1.0, 0.0, 1.0, 0.0, 0.0, 0.0, 0.0, 0.0, 1.0, 0.0, 1.0, 1.0, 0.0, 1.0, 1.0, 0.0, 0.0, 0.0, 0.0, 0.0, 1.0, 0.0, 0.0, 0.0, 1.0, 0.0, 1.0, 0.0, 0.0, 0.0, 0.0, 0.0, 1.0, 0.0, 1.0, 0.0, 0.0, 0.0, 0.0, 0.0, 1.0, 0.0, 1.0, 0.0, 0.0, 0.0, 0.0, 0.0, 1.0, 0.0, 1.0, 1.0, 0.0, 1.0, 1.0, 0.0, 0.0, 0.0, 0.0, 0.0, 1.0, 0.0, 0.0, 0.0, 1.0, 0.0, 1.0, 0.0, 0.0, 0.0, 0.0, 0.0, 1.0, 0.0, 1.0, 0.0, 0.0, 0.0, 0.0, 0.0, 1.0, 0.0, 1.0, 0.0, 0.0, 0.0, 0.0, 0.0, 1.0, 0.0, 1.0, 1.0, 0.0, 1.0, 1.0, 0.0, 0.0, 0.0, 0.0, 0.0, 1.0, 0.0, 0.0, 0.0, 1.0, 0.0, 1.0, 0.0, 0.0, 0.0, 0.0, 0.0, 1.0, 0.0, 1.0, 0.0, 0.0, 0.0, 0.0, 0.0, 1.0, 0.0, 1.0, 0.0, 0.0, 0.0, 0.0, 0.0, 1.0, 0.0, 1.0, 1.0, 0.0, 1.0, 1.0, 0.0, 0.0, 0.0, 0.0, 0.0, 1.0, 0.0, 0.0, 0.0, 1.0, 0.0, 1.0, 0.0, 0.0, 0.0, 0.0, 0.0, 1.0, 0.0, 1.0, 0.0, 0.0, 0.0, 0.0, 0.0, 1.0, 0.0, 1.0, 0.0, 0.0, 0.0, 0.0, 0.0, 1.0, 0.0, 1.0, 1.0, 0.0, 1.0, 1.0, 0.0, 0.0, 0.0, 0.0, 0.0, 1.0, 0.0, 0.0, 0.0, 1.0, 0.0, 1.0, 0.0, 0.0, 0.0, 0.0, 0.0, 1.0, 0.0, 1.0, 0.0, 0.0, 0.0, 0.0, 0.0, 1.0, 0.0, 1.0, 0.0, 0.0, 0.0, 0.0, 0.0, 1.0, 0.0, 1.0, 1.0, 0.0, 1.0, 1.0, 0.0, 0.0, 0.0, 0.0, 0.0, 1.0, 0.0, 0.0, 0.0, 1.0, 0.0, 1.0, 0.0, 0.0, 0.0, 0.0, 0.0, 1.0, 0.0, 1.0, 0.0, 0.0, 0.0, 0.0, 0.0, 1.0, 0.0, 1.0, 0.0, 0.0, 0.0, 0.0, 0.0, 1.0, 0.0, 1.0, 1.0, 0.0, 1.0, 1.0, 0.0, 0.0, 0.0, 0.0, 0.0, 1.0, 0.0, 0.0, 0.0, 1.0, 0.0, 1.0, 0.0, 0.0, 0.0, 0.0, 0.0, 1.0, 0.0, 1.0, 0.0, 0.0, 0.0, 0.0, 0.0, 1.0, 0.0, 1.0, 0.0, 0.0, 0.0, 0.0, 0.0, 1.0, 0.0, 1.0, 1.0, 0.0, 1.0, 1.0, 0.0, 0.0, 0.0, 0.0, 0.0, 1.0, 0.0, 0.0, 0.0, 1.0, 0.0, 1.0, 0.0, 0.0, 0.0, 0.0, 0.0, 1.0, 0.0, 1.0, 0.0, 0.0, 0.0, 0.0, 0.0, 1.0, 0.0, 1.0, 0.0, 0.0, 0.0, 0.0, 0.0, 1.0, 0.0, 1.0, 1.0, 0.0, 1.0, 1.0, 0.0, 0.0, 0.0, 0.0, 0.0, 1.0, 0.0, 0.0, 0.0, 1.0, 0.0, 1.0, 0.0, 0.0, 0.0, 0.0, 0.0, 1.0, 0.0, 1.0, 0.0, 0.0, 0.0, 0.0, 0.0, 1.0, 0.0, 1.0, 0.0, 0.0, 0.0, 0.0, 0.0, 1.0, 0.0, 1.0, 1.0, 0.0, 1.0, 1.0, 0.0, 0.0, 0.0, 0.0, 0.0, 1.0, 0.0, 0.0, 0.0, 1.0, 0.0, 1.0, 0.0, 0.0, 0.0, 0.0, 0.0, 1.0, 0.0, 1.0, 0.0, 0.0, 0.0, 0.0, 0.0, 1.0, 0.0, 1.0, 0.0, 0.0, 0.0, 0.0, 0.0, 1.0, 0.0, 1.0, 1.0, 0.0, 1.0, 1.0, 0.0, 0.0, 0.0, 0.0, 0.0, 1.0, 0.0, 0.0, 0.0, 1.0, 0.0, 1.0, 0.0, 0.0, 0.0, 0.0, 0.0, 1.0, 0.0, 1.0, 0.0, 0.0, 0.0, 0.0, 0.0, 1.0, 0.0, 1.0, 0.0, 0.0, 0.0, 0.0, 0.0, 1.0, 0.0, 1.0, 1.0, 0.0, 1.0, 1.0, 0.0, 0.0, 0.0, 0.0, 0.0, 1.0, 0.0, 0.0, 0.0, 1.0, 0.0, 1.0, 0.0, 0.0, 0.0, 0.0, 0.0, 1.0, 0.0, 1.0, 0.0, 0.0, 0.0, 0.0, 0.0, 1.0, 0.0, 1.0, 0.0, 0.0, 0.0, 0.0, 0.0, 1.0, 0.0, 1.0, 1.0, 0.0, 1.0, 1.0, 0.0, 0.0, 0.0, 0.0, 0.0, 1.0, 0.0, 0.0, 0.0, 1.0, 0.0, 1.0, 0.0, 0.0, 0.0, 0.0, 0.0, 1.0, 0.0, 1.0, 0.0, 0.0, 0.0, 0.0, 0.0, 1.0, 0.0, 1.0, 0.0, 0.0, 0.0, 0.0, 0.0, 1.0, 0.0, 1.0, 1.0, 0.0, 1.0, 1.0, 0.0, 0.0, 0.0, 0.0, 0.0, 1.0, 0.0, 0.0, 0.0, 1.0, 0.0, 1.0, 0.0, 0.0, 0.0, 0.0, 0.0, 1.0, 0.0, 1.0, 0.0, 0.0, 0.0, 0.0, 0.0, 1.0, 0.0, 1.0, 0.0, 0.0, 0.0, 0.0, 0.0, 1.0, 0.0, 1.0, 1.0, 0.0, 1.0, 1.0, 0.0, 0.0, 0.0, 0.0, 0.0, 1.0, 0.0, 0.0, 0.0, 1.0, 0.0, 1.0, 0.0, 0.0, 0.0, 0.0, 0.0, 1.0, 0.0, 1.0, 0.0, 0.0, 0.0, 0.0, 0.0, 1.0, 0.0, 1.0, 0.0, 0.0, 0.0, 0.0, 0.0, 1.0, 0.0, 1.0, 1.0, 0.0, 1.0, 1.0, 0.0, 0.0, 0.0, 0.0, 0.0, 1.0, 0.0, 0.0, 0.0, 1.0, 0.0, 1.0, 0.0, 0.0, 0.0, 0.0, 0.0, 1.0, 0.0, 1.0, 0.0, 0.0, 0.0, 0.0, 0.0, 1.0, 0.0, 1.0, 0.0, 0.0, 0.0, 0.0, 0.0, 1.0, 0.0, 1.0, 1.0, 0.0, 1.0, 1.0, 0.0, 0.0, 0.0, 0.0, 0.0, 1.0, 0.0, 0.0, 0.0, 1.0, 0.0, 1.0, 0.0, 0.0, 0.0, 0.0, 0.0, 1.0, 0.0, 1.0, 0.0, 0.0, 0.0, 0.0, 0.0, 1.0, 0.0, 1.0, 0.0, 0.0, 0.0, 0.0, 0.0, 1.0, 0.0, 1.0, 1.0, 0.0, 1.0, 1.0, 0.0, 0.0, 0.0, 0.0, 0.0, 1.0, 0.0, 0.0, 0.0, 1.0, 0.0, 1.0, 0.0, 0.0, 0.0, 0.0, 0.0, 1.0, 0.0, 1.0, 0.0, 0.0, 0.0, 0.0, 0.0, 1.0, 0.0, 1.0, 0.0, 0.0, 0.0, 0.0, 0.0, 1.0, 0.0, 1.0, 1.0, 0.0, 1.0, 1.0, 0.0, 0.0, 0.0, 0.0, 0.0, 1.0, 0.0, 0.0, 0.0, 1.0, 0.0, 1.0, 0.0, 0.0, 0.0, 0.0, 0.0, 1.0, 0.0, 1.0, 0.0, 0.0, 0.0, 0.0, 0.0, 1.0, 0.0, 1.0, 0.0, 0.0, 0.0, 0.0, 0.0, 1.0, 0.0, 1.0, 1.0, 0.0, 1.0, 1.0, 0.0, 0.0, 0.0, 0.0, 0.0, 1.0, 0.0, 0.0, 0.0, 1.0, 0.0, 1.0, 0.0, 0.0, 0.0, 0.0, 0.0, 1.0, 0.0, 1.0, 0.0, 0.0, 0.0, 0.0, 0.0, 1.0, 0.0, 1.0, 0.0, 0.0, 0.0, 0.0, 0.0, 1.0, 0.0, 1.0, 1.0, 0.0, 1.0, 1.0, 0.0, 0.0, 0.0, 0.0, 0.0, 1.0, 0.0, 0.0, 0.0, 1.0, 0.0, 1.0, 0.0, 0.0, 0.0, 0.0, 0.0, 1.0, 0.0, 1.0, 0.0, 0.0, 0.0, 0.0, 0.0, 1.0, 0.0, 1.0, 0.0, 0.0, 0.0, 0.0, 0.0, 1.0, 0.0, 1.0, 1.0, 0.0, 1.0, 1.0, 0.0, 0.0, 0.0, 0.0, 0.0, 1.0, 0.0, 0.0, 0.0, 1.0, 0.0, 1.0, 0.0, 0.0, 0.0, 0.0, 0.0, 1.0, 0.0, 1.0, 0.0, 0.0, 0.0, 0.0, 0.0, 1.0, 0.0, 1.0, 0.0, 0.0, 0.0, 0.0, 0.0, 1.0, 0.0, 1.0, 1.0, 0.0, 1.0, 1.0, 0.0, 0.0, 0.0, 0.0, 0.0, 1.0, 0.0, 0.0, 0.0, 1.0, 0.0, 1.0, 0.0, 0.0, 0.0, 0.0, 0.0, 1.0, 0.0, 1.0, 0.0, 0.0, 0.0, 0.0, 0.0, 1.0, 0.0, 1.0, 0.0, 0.0, 0.0, 0.0, 0.0, 1.0, 0.0, 1.0, 1.0, 0.0, 1.0, 1.0, 0.0, 0.0, 0.0, 0.0, 0.0, 1.0, 0.0, 0.0, 0.0, 1.0, 0.0, 1.0, 0.0, 0.0, 0.0, 0.0, 0.0, 1.0, 0.0, 1.0, 0.0, 0.0, 0.0, 0.0, 0.0, 1.0, 0.0, 1.0, 0.0, 0.0, 0.0, 0.0, 0.0, 1.0, 0.0, 1.0, 1.0, 0.0, 1.0, 1.0, 0.0, 0.0, 0.0, 0.0, 0.0, 1.0, 0.0, 0.0, 0.0, 1.0, 0.0, 1.0, 0.0, 0.0, 0.0, 0.0, 0.0, 1.0, 0.0, 1.0, 0.0, 0.0, 0.0, 0.0, 0.0, 1.0, 0.0, 1.0, 0.0, 0.0, 0.0, 0.0, 0.0, 1.0, 0.0, 1.0, 1.0, 0.0, 1.0, 1.0, 0.0, 0.0, 0.0, 0.0, 0.0, 1.0, 0.0, 0.0, 0.0, 1.0, 0.0, 1.0, 0.0, 0.0, 0.0, 0.0, 0.0, 1.0, 0.0, 1.0, 0.0, 0.0, 0.0, 0.0, 0.0, 1.0, 0.0, 1.0, 0.0, 0.0, 0.0, 0.0, 0.0, 1.0, 0.0, 1.0, 1.0, 0.0, 1.0, 1.0, 0.0, 0.0, 0.0, 0.0, 0.0, 1.0, 0.0, 0.0, 0.0, 1.0, 0.0, 1.0, 0.0, 0.0, 0.0, 0.0, 0.0, 1.0, 0.0, 1.0, 0.0, 0.0, 0.0, 0.0, 0.0, 1.0, 0.0, 1.0, 0.0, 0.0, 0.0, 0.0, 0.0, 1.0, 0.0, 1.0, 1.0, 0.0, 1.0, 1.0, 0.0, 0.0, 0.0, 0.0, 0.0, 1.0, 0.0, 0.0, 0.0, 1.0, 0.0, 1.0, 0.0, 0.0, 0.0, 0.0, 0.0, 1.0, 0.0, 1.0, 0.0, 0.0, 0.0, 0.0, 0.0, 1.0, 0.0, 1.0, 0.0, 0.0, 0.0, 0.0, 0.0, 1.0, 0.0, 1.0, 1.0, 0.0, 1.0, 1.0, 0.0, 0.0, 0.0, 0.0, 0.0, 1.0, 0.0, 0.0, 0.0, 1.0, 0.0, 1.0, 0.0, 0.0, 0.0, 0.0, 0.0, 1.0, 0.0, 1.0, 0.0, 0.0, 0.0, 0.0, 0.0, 1.0, 0.0, 1.0, 0.0, 0.0, 0.0, 0.0, 0.0, 1.0, 0.0, 1.0, 1.0, 0.0, 1.0, 1.0, 0.0, 0.0, 0.0, 0.0, 0.0, 1.0, 0.0, 0.0, 0.0, 1.0, 0.0, 1.0, 0.0, 0.0, 0.0, 0.0, 0.0, 1.0, 0.0, 1.0, 0.0, 0.0, 0.0, 0.0, 0.0, 1.0, 0.0, 1.0, 0.0, 0.0, 0.0, 0.0, 0.0, 1.0, 0.0, 1.0, 1.0, 0.0, 1.0, 1.0, 0.0, 0.0, 0.0, 0.0, 0.0, 1.0, 0.0, 0.0, 0.0, 1.0, 0.0, 1.0, 0.0, 0.0, 0.0, 0.0, 0.0, 1.0, 0.0, 1.0, 0.0, 0.0, 0.0, 0.0, 0.0, 1.0, 0.0, 1.0, 0.0, 0.0, 0.0, 0.0, 0.0, 1.0, 0.0, 1.0, 1.0, 0.0, 1.0, 1.0, 0.0, 0.0, 0.0, 0.0, 0.0, 1.0, 0.0, 0.0, 0.0, 1.0, 0.0, 1.0, 0.0, 0.0, 0.0, 0.0, 0.0, 1.0, 0.0, 1.0, 0.0, 0.0, 0.0, 0.0, 0.0, 1.0, 0.0, 1.0, 0.0, 0.0, 0.0, 0.0, 0.0, 1.0, 0.0, 1.0, 1.0, 0.0, 1.0, 1.0, 0.0, 0.0, 0.0, 0.0, 0.0, 1.0, 0.0, 0.0, 0.0, 1.0, 0.0, 1.0, 0.0, 0.0, 0.0, 0.0, 0.0, 1.0, 0.0, 1.0, 0.0, 0.0, 0.0, 0.0, 0.0, 1.0, 0.0, 1.0, 0.0, 0.0, 0.0, 0.0, 0.0, 1.0, 0.0, 1.0, 1.0, 0.0, 1.0, 1.0, 0.0, 0.0, 0.0, 0.0, 0.0, 1.0, 0.0, 0.0, 0.0, 1.0, 0.0, 1.0, 0.0, 0.0, 0.0, 0.0, 0.0, 1.0, 0.0, 1.0, 0.0, 0.0, 0.0, 0.0, 0.0, 1.0, 0.0, 1.0, 0.0, 0.0, 0.0, 0.0, 0.0, 1.0, 0.0, 1.0, 1.0, 0.0, 1.0, 1.0, 0.0, 0.0, 0.0, 0.0, 0.0, 1.0, 0.0, 0.0, 0.0, 1.0, 0.0, 1.0, 0.0, 0.0, 0.0, 0.0, 0.0, 1.0, 0.0, 1.0, 0.0, 0.0, 0.0, 0.0, 0.0, 1.0, 0.0, 1.0, 0.0, 0.0, 0.0, 0.0, 0.0, 1.0, 0.0, 1.0, 1.0, 0.0, 1.0, 1.0, 0.0, 0.0, 0.0, 0.0, 0.0, 1.0, 0.0, 0.0, 0.0, 1.0, 0.0, 1.0, 0.0, 0.0, 0.0, 0.0, 0.0, 1.0, 0.0, 1.0, 0.0, 0.0, 0.0, 0.0, 0.0, 1.0, 0.0, 1.0, 0.0, 0.0, 0.0])
me_cube_005.materials.append(mat_material_006)
me_cube_005.materials.append(mat_material_005)
me_cube_005.update()

# ---- objects
ob_cube_005 = bpy.data.objects.new('Cube.005', me_cube_005)

# ---- transforms, parenting, visibility, modifiers, constraints
ob_cube_005.location = (9.024, -4.356, 1.556)
ob_cube_005.rotation_euler = (0.34, -0.0, 0.0)
ob_cube_005.scale = (0.03485, 0.03485, 0.03485)

# ---- collection membership
col_collection.objects.link(ob_cube_005)

# ---- scene / render settings (as saved in the file)
scene.frame_start = 1; scene.frame_end = 250; scene.frame_set(1)
scene.render.engine = 'BLENDER_EEVEE_NEXT'
scene.cycles.sampling_pattern = 'TABULATED_SOBOL'
bpy.context.view_layer.update()

# ---- added for rendering (the .blend has no active camera and no usable light): camera, sun
cam_auto = bpy.data.cameras.new('AutoCamera')
cam_auto.lens = 50.0
cam_auto.sensor_width = 36.0
cam_auto.clip_end = 1000.0
ob_auto_camera = bpy.data.objects.new('AutoCamera', cam_auto)
scene.collection.objects.link(ob_auto_camera)
ob_auto_camera.location = (11.8816, -7.75667, 3.84433)
ob_auto_camera.rotation_euler = (1.09748, -7.21219e-08, 0.694738)
scene.camera = ob_auto_camera
light_auto_sun = bpy.data.lights.new('AutoSun', 'SUN')
light_auto_sun.energy = 3.0
light_auto_sun.angle = 0.0523599
ob_auto_sun = bpy.data.objects.new('AutoSun', light_auto_sun)
scene.collection.objects.link(ob_auto_sun)
ob_auto_sun.rotation_euler = (0.872665, 0.174533, 0.523599)
bpy.context.view_layer.update()
